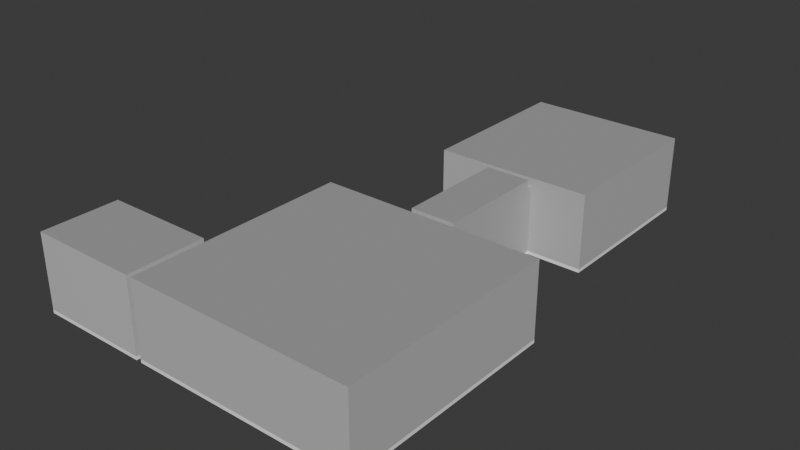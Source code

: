 # Source: Level1.blend  (saved by Blender 4.1.24; exported with 4.5.12 LTS)
import bpy
from mathutils import Matrix  # noqa: F401  (used for matrix-valued properties, if any)

bpy.ops.wm.read_factory_settings(use_empty=True)
scene = bpy.context.scene
scene.name = 'Scene'

# ---- collections
col_level_1 = bpy.data.collections.new('Level 1'); scene.collection.children.link(col_level_1)

# ---- materials (node trees are filled in below, after node groups)
mat_floor_1 = bpy.data.materials.new('Floor 1')
mat_floor_1.use_transparent_shadow = False
mat_floor_2 = bpy.data.materials.new('Floor 2')
mat_floor_2.use_transparent_shadow = False
mat_wall_1 = bpy.data.materials.new('Wall 1')
mat_wall_1.use_transparent_shadow = False
mat_wall_2 = bpy.data.materials.new('Wall 2')
mat_wall_2.use_transparent_shadow = False
mat_skirting_1 = bpy.data.materials.new('Skirting 1')
mat_skirting_1.use_transparent_shadow = False
mat_roof_1 = bpy.data.materials.new('Roof 1')
mat_roof_1.use_transparent_shadow = False
mat_floor_3 = bpy.data.materials.new('Floor 3')
mat_floor_3.use_transparent_shadow = False
mat_wood_dark = bpy.data.materials.new('Wood Dark')
mat_wood_dark.use_transparent_shadow = False
mat_wood_light = bpy.data.materials.new('Wood Light')
mat_wood_light.use_transparent_shadow = False
mat_ceramic = bpy.data.materials.new('Ceramic')
mat_ceramic.use_transparent_shadow = False
mat_metal_light = bpy.data.materials.new('Metal Light')
mat_metal_light.use_transparent_shadow = False

# ---- material node trees
mat_floor_1.use_nodes = True; mat_floor_1.node_tree.nodes.clear()
_N = mat_floor_1.node_tree.nodes; _L = mat_floor_1.node_tree.links
n0 = _N.new('ShaderNodeBsdfPrincipled'); n0.name = 'Principled BSDF'; n0.location = (10, 300)
n0.inputs[0].default_value = (0.4308, 0.2368, 0.1545, 1.0)
n1 = _N.new('ShaderNodeOutputMaterial'); n1.name = 'Material Output'; n1.location = (300, 300)
_L.new(n0.outputs[0], n1.inputs[0])
n1.is_active_output = True
mat_floor_2.use_nodes = True; mat_floor_2.node_tree.nodes.clear()
_N = mat_floor_2.node_tree.nodes; _L = mat_floor_2.node_tree.links
n0 = _N.new('ShaderNodeBsdfPrincipled'); n0.name = 'Principled BSDF'; n0.location = (10, 300)
n0.inputs[0].default_value = (0.4896, 0.2223, 0.3307, 1.0)
n1 = _N.new('ShaderNodeOutputMaterial'); n1.name = 'Material Output'; n1.location = (300, 300)
_L.new(n0.outputs[0], n1.inputs[0])
n1.is_active_output = True
mat_wall_1.use_nodes = True; mat_wall_1.node_tree.nodes.clear()
_N = mat_wall_1.node_tree.nodes; _L = mat_wall_1.node_tree.links
n0 = _N.new('ShaderNodeBsdfPrincipled'); n0.name = 'Principled BSDF'; n0.location = (10, 300)
n0.inputs[0].default_value = (0.5172, 0.5172, 0.5172, 1.0)
n1 = _N.new('ShaderNodeOutputMaterial'); n1.name = 'Material Output'; n1.location = (300, 300)
_L.new(n0.outputs[0], n1.inputs[0])
n1.is_active_output = True
mat_wall_2.use_nodes = True; mat_wall_2.node_tree.nodes.clear()
_N = mat_wall_2.node_tree.nodes; _L = mat_wall_2.node_tree.links
n0 = _N.new('ShaderNodeBsdfPrincipled'); n0.name = 'Principled BSDF'; n0.location = (10, 300)
n0.inputs[0].default_value = (0.5751, 0.5751, 0.5751, 1.0)
n0.inputs[2].default_value = 0.1705
n1 = _N.new('ShaderNodeOutputMaterial'); n1.name = 'Material Output'; n1.location = (300, 300)
_L.new(n0.outputs[0], n1.inputs[0])
n1.is_active_output = True
mat_skirting_1.use_nodes = True; mat_skirting_1.node_tree.nodes.clear()
_N = mat_skirting_1.node_tree.nodes; _L = mat_skirting_1.node_tree.links
n0 = _N.new('ShaderNodeBsdfPrincipled'); n0.name = 'Principled BSDF'; n0.location = (10, 300)
n0.inputs[0].default_value = (1.0, 1.0, 1.0, 1.0)
n1 = _N.new('ShaderNodeOutputMaterial'); n1.name = 'Material Output'; n1.location = (300, 300)
_L.new(n0.outputs[0], n1.inputs[0])
n1.is_active_output = True
mat_roof_1.use_nodes = True; mat_roof_1.node_tree.nodes.clear()
_N = mat_roof_1.node_tree.nodes; _L = mat_roof_1.node_tree.links
n0 = _N.new('ShaderNodeBsdfPrincipled'); n0.name = 'Principled BSDF'; n0.location = (10, 300)
n0.inputs[0].default_value = (0.3534, 0.3534, 0.3534, 1.0)
n0.inputs[2].default_value = 1.0
n1 = _N.new('ShaderNodeOutputMaterial'); n1.name = 'Material Output'; n1.location = (300, 300)
_L.new(n0.outputs[0], n1.inputs[0])
n1.is_active_output = True
mat_floor_3.use_nodes = True; mat_floor_3.node_tree.nodes.clear()
_N = mat_floor_3.node_tree.nodes; _L = mat_floor_3.node_tree.links
n0 = _N.new('ShaderNodeBsdfPrincipled'); n0.name = 'Principled BSDF'; n0.location = (10, 300)
n0.inputs[0].default_value = (0.06398, 0.05398, 0.05348, 1.0)
n1 = _N.new('ShaderNodeOutputMaterial'); n1.name = 'Material Output'; n1.location = (300, 300)
_L.new(n0.outputs[0], n1.inputs[0])
n1.is_active_output = True
mat_wood_dark.use_nodes = True; mat_wood_dark.node_tree.nodes.clear()
_N = mat_wood_dark.node_tree.nodes; _L = mat_wood_dark.node_tree.links
n0 = _N.new('ShaderNodeBsdfPrincipled'); n0.name = 'Principled BSDF'; n0.location = (10, 300)
n0.inputs[0].default_value = (0.09954, 0.04363, 0.02158, 1.0)
n1 = _N.new('ShaderNodeOutputMaterial'); n1.name = 'Material Output'; n1.location = (300, 300)
_L.new(n0.outputs[0], n1.inputs[0])
n1.is_active_output = True
mat_wood_light.use_nodes = True; mat_wood_light.node_tree.nodes.clear()
_N = mat_wood_light.node_tree.nodes; _L = mat_wood_light.node_tree.links
n0 = _N.new('ShaderNodeBsdfPrincipled'); n0.name = 'Principled BSDF'; n0.location = (10, 300)
n0.inputs[0].default_value = (0.5103, 0.3081, 0.141, 1.0)
n1 = _N.new('ShaderNodeOutputMaterial'); n1.name = 'Material Output'; n1.location = (300, 300)
_L.new(n0.outputs[0], n1.inputs[0])
n1.is_active_output = True
mat_ceramic.use_nodes = True; mat_ceramic.node_tree.nodes.clear()
_N = mat_ceramic.node_tree.nodes; _L = mat_ceramic.node_tree.links
n0 = _N.new('ShaderNodeBsdfPrincipled'); n0.name = 'Principled BSDF'; n0.location = (10, 300)
n0.inputs[0].default_value = (1.0, 1.0, 1.0, 1.0)
n1 = _N.new('ShaderNodeOutputMaterial'); n1.name = 'Material Output'; n1.location = (300, 300)
_L.new(n0.outputs[0], n1.inputs[0])
n1.is_active_output = True
mat_metal_light.use_nodes = True; mat_metal_light.node_tree.nodes.clear()
_N = mat_metal_light.node_tree.nodes; _L = mat_metal_light.node_tree.links
n0 = _N.new('ShaderNodeBsdfPrincipled'); n0.name = 'Principled BSDF'; n0.location = (10, 300)
n0.inputs[0].default_value = (0.4988, 0.6226, 0.8, 1.0)
n1 = _N.new('ShaderNodeOutputMaterial'); n1.name = 'Material Output'; n1.location = (300, 300)
_L.new(n0.outputs[0], n1.inputs[0])
n1.is_active_output = True

# ---- world
world_world = bpy.data.worlds.new('World'); scene.world = world_world
world_world.use_nodes = True; world_world.node_tree.nodes.clear()
_N = world_world.node_tree.nodes; _L = world_world.node_tree.links
n0 = _N.new('ShaderNodeOutputWorld'); n0.name = 'World Output'; n0.location = (300, 300)
n1 = _N.new('ShaderNodeBackground'); n1.name = 'Background'; n1.location = (10, 300)
n1.inputs[0].default_value = (0.05088, 0.05088, 0.05088, 1.0)
_L.new(n1.outputs[0], n0.inputs[0])
n0.is_active_output = True
world_world.color = (0.05088, 0.05088, 0.05088)
world_world.use_sun_shadow = False
world_world.sun_shadow_jitter_overblur = 0.0

# ---- meshes
me_plane = bpy.data.meshes.new('Plane')
me_plane.from_pydata([(-10.0, -10.0, 0.0), (10.0, -10.0, 0.0), (-10.0, 10.0, 0.0), (10.0, 10.0, 0.0), (-10.0, 10.0, 7.0), (-10.0, -10.0, 7.0), (10.0, -10.0, 7.0), (10.0, 10.0, 7.0), (10.0, 10.0, 6.25), (10.0, -10.0, 6.25), (-10.0, -10.0, 6.25), (-10.0, 10.0, 6.25), (2.0, 10.5, 0.0), (-2.0, 10.5, 0.0), (-2.0, 10.5, 6.25), (2.0, 10.5, 6.25), (-10.5, -5.0, 0.0), (-10.5, -9.0, 0.0), (-10.0, -9.0, 0.0), (-10.0, -5.0, 0.0), (10.0, -5.0, 0.0), (10.0, -9.0, 0.0), (-10.0, -9.0, 7.0), (-10.0, -5.0, 7.0), (10.0, -5.0, 7.0), (10.0, -9.0, 7.0), (-10.0, -5.0, 6.25), (-10.0, -9.0, 6.25), (10.0, -9.0, 6.25), (10.0, -5.0, 6.25), (-10.5, -9.0, 6.25), (-10.5, -5.0, 6.25), (2.0, 10.0, 6.25), (-2.0, 10.0, 6.25), (-2.0, -10.0, 6.25), (2.0, -10.0, 6.25), (-2.0, 10.0, 7.0), (2.0, 10.0, 7.0), (2.0, -10.0, 7.0), (-2.0, -10.0, 7.0), (-2.0, 10.0, 0.0), (2.0, 10.0, 0.0), (2.0, -10.0, 0.0), (-2.0, -10.0, 0.0), (2.0, -5.0, 0.0), (-2.0, -5.0, 0.0), (-2.0, -9.0, 0.0), (2.0, -9.0, 0.0), (2.0, 20.5, 0.0), (2.0, 20.5, 6.25), (-2.0, 20.5, 6.25), (-20.5, -5.0, 0.0), (-20.5, -5.0, 6.25), (-2.0, 20.5, 0.0), (-20.5, -9.0, 6.25), (-20.5, -9.0, 0.0), (-20.5, -10.0, 6.25), (-20.5, -10.0, 0.0), (-10.5, -10.0, 6.25), (-10.5, -10.0, 0.0), (-10.5, -5.0, 7.0), (-10.5, -9.0, 7.0), (-20.5, -5.0, 7.0), (-20.5, -9.0, 7.0), (-10.5, -10.0, 7.0), (-20.5, -10.0, 7.0), (-20.5, -3.0, 0.0), (-20.5, -3.0, 6.25), (-10.5, -3.0, 0.0), (-10.5, -3.0, 6.25), (-20.5, -3.0, 7.0), (-10.5, -3.0, 7.0), (2.0, 10.5, 7.0), (-2.0, 10.5, 7.0), (2.0, 20.5, 7.0), (-2.0, 20.5, 7.0), (2.0, 21.0, 6.25), (-2.0, 21.0, 6.25), (-2.0, 21.0, 0.0), (2.0, 21.0, 0.0), (2.0, 36.0, 6.25), (-2.0, 36.0, 6.25), (-2.0, 36.0, 0.0), (2.0, 36.0, 0.0), (-7.0, 21.0, 6.25), (-7.0, 21.0, 0.0), (7.0, 21.0, 0.0), (7.0, 21.0, 6.25), (-7.0, 36.0, 6.25), (-7.0, 36.0, 0.0), (7.0, 36.0, 0.0), (7.0, 36.0, 6.25), (2.0, 21.0, 7.0), (-2.0, 21.0, 7.0), (2.0, 36.0, 7.0), (-2.0, 36.0, 7.0), (7.0, 21.0, 7.0), (7.0, 36.0, 7.0), (-7.0, 36.0, 7.0), (-7.0, 21.0, 7.0), (-2.0, -9.0, 7.0), (-2.0, -5.0, 7.0), (2.0, -9.0, 7.0), (2.0, -5.0, 7.0), (2.0, 10.5, 0.3125), (-20.5, -5.0, 0.3125), (-10.5, -5.0, 0.3125), (10.0, -10.0, 0.3125), (-10.0, 10.0, 0.3125), (10.0, 10.0, 0.3125), (-10.0, -10.0, 0.3125), (-20.5, -9.0, 0.3125), (-2.0, 20.5, 0.3125), (-2.0, 10.5, 0.3125), (-10.5, -9.0, 0.3125), (2.0, 20.5, 0.3125), (10.0, -5.0, 0.3125), (10.0, -9.0, 0.3125), (-10.0, -9.0, 0.3125), (-10.0, -5.0, 0.3125), (2.0, -10.0, 0.3125), (-2.0, -10.0, 0.3125), (-2.0, 10.0, 0.3125), (2.0, 10.0, 0.3125), (-20.5, -10.0, 0.3125), (-10.5, -10.0, 0.3125), (-20.5, -3.0, 0.3125), (-10.5, -3.0, 0.3125), (-2.0, 21.0, 0.3125), (2.0, 21.0, 0.3125), (-2.0, 36.0, 0.3125), (2.0, 36.0, 0.3125), (-7.0, 21.0, 0.3125), (7.0, 21.0, 0.3125), (-7.0, 36.0, 0.3125), (7.0, 36.0, 0.3125)], [], [(116, 29, 8, 109), (9, 6, 25, 28), (11, 4, 23, 26), (110, 10, 34, 121), (19, 45, 40, 2), (10, 5, 39, 34), (109, 8, 32, 123), (42, 1, 21, 47), (107, 9, 28, 117), (27, 22, 5, 10), (118, 27, 10, 110), (29, 24, 7, 8), (20, 44, 47, 21), (108, 11, 26, 119), (116, 20, 21, 117), (26, 27, 30, 31), (22, 27, 26, 23), (24, 29, 28, 25), (104, 15, 49, 115), (0, 43, 46, 18), (45, 19, 18, 46), (44, 20, 3, 41), (8, 7, 37, 32), (120, 35, 9, 107), (35, 38, 6, 9), (33, 36, 4, 11), (120, 42, 43, 121), (45, 46, 47, 44), (122, 40, 13, 113), (42, 47, 46, 43), (44, 41, 40, 45), (36, 33, 32, 37), (38, 35, 34, 39), (122, 33, 11, 108), (31, 30, 61, 60), (119, 26, 31, 106), (40, 41, 12, 13), (118, 18, 17, 114), (32, 33, 14, 15), (123, 32, 15, 104), (18, 19, 16, 17), (111, 55, 51, 105), (49, 50, 77, 76), (13, 12, 48, 53), (60, 62, 70, 71), (15, 14, 73, 72), (113, 13, 53, 112), (17, 16, 51, 55), (111, 54, 56, 124), (125, 59, 57, 124), (30, 58, 64, 61), (114, 17, 59, 125), (17, 55, 57, 59), (60, 61, 63, 62), (63, 61, 64, 65), (56, 54, 63, 65), (106, 31, 69, 127), (54, 52, 62, 63), (58, 56, 65, 64), (127, 69, 67, 126), (67, 69, 71, 70), (105, 51, 66, 126), (31, 60, 71, 69), (62, 52, 67, 70), (51, 16, 68, 66), (72, 73, 75, 74), (14, 50, 75, 73), (49, 15, 72, 74), (50, 49, 74, 75), (129, 76, 87, 133), (115, 49, 76, 129), (53, 48, 79, 78), (112, 53, 78, 128), (130, 82, 83, 131), (78, 82, 89, 85), (78, 79, 83, 82), (88, 81, 95, 98), (133, 87, 91, 135), (132, 85, 89, 134), (84, 88, 98, 99), (128, 78, 85, 132), (77, 84, 99, 93), (83, 79, 86, 90), (131, 83, 90, 135), (130, 81, 88, 134), (92, 93, 95, 94), (92, 94, 97, 96), (95, 93, 99, 98), (81, 80, 94, 95), (80, 91, 97, 94), (87, 76, 92, 96), (76, 77, 93, 92), (91, 87, 96, 97), (22, 23, 101, 100), (100, 101, 103, 102), (25, 102, 103, 24), (24, 103, 37, 7), (37, 103, 101, 36), (23, 4, 36, 101), (22, 100, 39, 5), (39, 100, 102, 38), (25, 6, 38, 102), (82, 130, 134, 89), (80, 131, 135, 91), (77, 128, 132, 84), (84, 132, 134, 88), (86, 133, 135, 90), (81, 130, 131, 80), (50, 112, 128, 77), (48, 115, 129, 79), (79, 129, 133, 86), (52, 105, 126, 67), (68, 127, 126, 66), (16, 106, 127, 68), (30, 114, 125, 58), (58, 125, 124, 56), (55, 111, 124, 57), (14, 113, 112, 50), (54, 111, 105, 52), (41, 123, 104, 12), (27, 118, 114, 30), (19, 119, 106, 16), (40, 122, 108, 2), (33, 122, 113, 14), (35, 120, 121, 34), (42, 120, 107, 1), (12, 104, 115, 48), (29, 116, 117, 28), (2, 108, 119, 19), (18, 118, 110, 0), (1, 107, 117, 21), (3, 109, 123, 41), (0, 110, 121, 43), (20, 116, 109, 3)])
me_plane.polygons.foreach_set('material_index', [2, 2, 2, 2, 0, 2, 2, 0, 2, 2, 2, 2, 0, 2, 4, 2, 2, 2, 2, 0, 0, 0, 2, 2, 2, 2, 4, 0, 4, 0, 0, 2, 2, 2, 3, 2, 0, 4, 2, 2, 0, 4, 2, 0, 5, 2, 4, 6, 3, 4, 3, 4, 6, 5, 5, 3, 3, 3, 3, 3, 3, 4, 3, 3, 6, 5, 2, 2, 2, 2, 2, 0, 4, 4, 1, 1, 2, 2, 4, 2, 4, 2, 1, 4, 2, 5, 5, 5, 2, 2, 2, 2, 2, 5, 5, 5, 5, 5, 5, 5, 5, 5, 4, 2, 2, 2, 4, 2, 2, 4, 4, 3, 4, 4, 3, 3, 4, 2, 3, 4, 2, 4, 4, 2, 2, 4, 4, 2, 4, 4, 4, 4, 4, 4])
_uv = me_plane.uv_layers.new(name='UVMap')
_uv.uv.foreach_set('vector', [0.7944, 0.5426, 0.7171, 0.5426, 0.7171, 0.3101, 0.7944, 0.3101, 0.7171, 0.6202, 0.6899, 0.6202, 0.6899, 0.6047, 0.7171, 0.6047, 0.5, 0.8527, 0.4729, 0.8527, 0.4729, 0.6202, 0.5, 0.6202, 0.6859, 0.8527, 0.6085, 0.8527, 0.6085, 0.7287, 0.6859, 0.7287, 0.1628, 0.07752, 0.2868, 0.07752, 0.2868, 0.3101, 0.1628, 0.3101, 0.6085, 0.8527, 0.5814, 0.8527, 0.5814, 0.7287, 0.6085, 0.7287, 0.8874, 0.3101, 0.8101, 0.3101, 0.8101, 0.186, 0.8874, 0.186, 0.3488, 0.0, 0.4729, 0.0, 0.4729, 0.0155, 0.3488, 0.0155, 0.7944, 0.6202, 0.7171, 0.6202, 0.7171, 0.6047, 0.7944, 0.6047, 0.5, 0.5581, 0.4729, 0.5581, 0.4729, 0.5426, 0.5, 0.5426, 0.5773, 0.5581, 0.5, 0.5581, 0.5, 0.5426, 0.5773, 0.5426, 0.7171, 0.5426, 0.6899, 0.5426, 0.6899, 0.3101, 0.7171, 0.3101, 0.4729, 0.07752, 0.3488, 0.07752, 0.3488, 0.0155, 0.4729, 0.0155, 0.5773, 0.8527, 0.5, 0.8527, 0.5, 0.6202, 0.5773, 0.6202, 0.7944, 0.5426, 0.7984, 0.5426, 0.7984, 0.6047, 0.7944, 0.6047, 0.4341, 0.8992, 0.4341, 0.8372, 0.4419, 0.8372, 0.4419, 0.8992, 0.4729, 0.5581, 0.5, 0.5581, 0.5, 0.6202, 0.4729, 0.6202, 0.6899, 0.5426, 0.7171, 0.5426, 0.7171, 0.6047, 0.6899, 0.6047, 0.213, 0.876, 0.1357, 0.876, 0.1357, 0.7209, 0.213, 0.7209, 0.1628, 0.0, 0.2868, 0.0, 0.2868, 0.0155, 0.1628, 0.0155, 0.2868, 0.07752, 0.1628, 0.07752, 0.1628, 0.0155, 0.2868, 0.0155, 0.3488, 0.07752, 0.4729, 0.07752, 0.4729, 0.3101, 0.3488, 0.3101, 0.8101, 0.3101, 0.7829, 0.3101, 0.7829, 0.186, 0.8101, 0.186, 0.6859, 0.6667, 0.6085, 0.6667, 0.6085, 0.5426, 0.6859, 0.5426, 0.6085, 0.6667, 0.5814, 0.6667, 0.5814, 0.5426, 0.6085, 0.5426, 0.8101, 0.124, 0.7829, 0.124, 0.7829, -1.482e-08, 0.8101, -1.277e-08, 0.6859, 0.6667, 0.6899, 0.6667, 0.6899, 0.7287, 0.6859, 0.7287, 0.2868, 0.07752, 0.2868, 0.0155, 0.3488, 0.0155, 0.3488, 0.07752, 0.3215, 0.7132, 0.3256, 0.7132, 0.3256, 0.7209, 0.3215, 0.7209, 0.3488, 0.0, 0.3488, 0.0155, 0.2868, 0.0155, 0.2868, 0.0, 0.3488, 0.07752, 0.3488, 0.3101, 0.2868, 0.3101, 0.2868, 0.07752, 0.7829, 0.124, 0.8101, 0.124, 0.8101, 0.186, 0.7829, 0.186, 0.5814, 0.6667, 0.6085, 0.6667, 0.6085, 0.7287, 0.5814, 0.7287, 0.8874, 0.124, 0.8101, 0.124, 0.8101, -1.277e-08, 0.8874, -6.931e-09, 0.6085, 0.8837, 0.6085, 0.9457, 0.5814, 0.9457, 0.5814, 0.8837, 0.4612, 0.7905, 0.4612, 0.7132, 0.469, 0.7132, 0.469, 0.7905, 0.2868, 0.3101, 0.3488, 0.3101, 0.3488, 0.3178, 0.2868, 0.3178, 0.469, 0.8719, 0.469, 0.876, 0.4612, 0.876, 0.4612, 0.8719, 0.4419, 0.8992, 0.4419, 0.8372, 0.4496, 0.8372, 0.4496, 0.8992, 0.213, 0.8837, 0.1357, 0.8837, 0.1357, 0.876, 0.213, 0.876, 0.1628, 0.0155, 0.1628, 0.07752, 0.155, 0.07752, 0.155, 0.0155, 0.5773, 0.8682, 0.5814, 0.8682, 0.5814, 0.9302, 0.5773, 0.9302, 0.4496, 0.8992, 0.4496, 0.8372, 0.4574, 0.8372, 0.4574, 0.8992, 0.2868, 0.3178, 0.3488, 0.3178, 0.3488, 0.4729, 0.2868, 0.4729, 0.876, 0.9147, 0.876, 0.7597, 0.907, 0.7597, 0.907, 0.9147, 0.4612, 0.7132, 0.4612, 0.7752, 0.4341, 0.7752, 0.4341, 0.7132, 0.3215, 0.7209, 0.3256, 0.7209, 0.3256, 0.876, 0.3215, 0.876, 0.155, 0.0155, 0.155, 0.07752, 0.0, 0.07752, 0.0, 0.0155, 0.5773, 0.8682, 0.5, 0.8682, 0.5, 0.8527, 0.5773, 0.8527, 0.43, 0.7132, 0.4341, 0.7132, 0.4341, 0.8682, 0.43, 0.8682, 0.6085, 0.9457, 0.6085, 0.9612, 0.5814, 0.9612, 0.5814, 0.9457, 0.6859, 0.9457, 0.6899, 0.9457, 0.6899, 0.9612, 0.6859, 0.9612, 0.155, 0.0155, 0.0, 0.0155, 0.0, 0.0, 0.155, 0.0, 0.876, 0.9147, 0.814, 0.9147, 0.814, 0.7597, 0.876, 0.7597, 0.814, 0.7597, 0.814, 0.9147, 0.7984, 0.9147, 0.7984, 0.7597, 0.5, 0.8527, 0.5, 0.8682, 0.4729, 0.8682, 0.4729, 0.8527, 0.6859, 0.8837, 0.6085, 0.8837, 0.6085, 0.8527, 0.6859, 0.8527, 0.5, 0.8682, 0.5, 0.9302, 0.4729, 0.9302, 0.4729, 0.8682, 0.3527, 0.7132, 0.3527, 0.8682, 0.3256, 0.8682, 0.3256, 0.7132, 0.9959, 0.155, 0.9186, 0.155, 0.9186, -1.936e-08, 0.9959, -1.352e-08, 0.9186, -1.936e-08, 0.9186, 0.155, 0.8915, 0.155, 0.8915, -2.141e-08, 0.5773, 0.9302, 0.5814, 0.9302, 0.5814, 0.9612, 0.5773, 0.9612, 0.6085, 0.8837, 0.5814, 0.8837, 0.5814, 0.8527, 0.6085, 0.8527, 0.4729, 0.9302, 0.5, 0.9302, 0.5, 0.9612, 0.4729, 0.9612, 0.0, 0.07752, 0.155, 0.07752, 0.155, 0.1085, 0.0, 0.1085, 0.8915, 0.155, 0.9535, 0.155, 0.9535, 0.3101, 0.8915, 0.3101, 0.2442, 0.7209, 0.2442, 0.876, 0.2171, 0.876, 0.2171, 0.7209, 0.1357, 0.7209, 0.1357, 0.876, 0.1085, 0.876, 0.1085, 0.7209, 0.4612, 0.7752, 0.4612, 0.8372, 0.4341, 0.8372, 0.4341, 0.7752, 0.9029, 0.6202, 0.8256, 0.6202, 0.8256, 0.5426, 0.9029, 0.5426, 0.213, 0.7209, 0.1357, 0.7209, 0.1357, 0.7132, 0.213, 0.7132, 0.2868, 0.4729, 0.3488, 0.4729, 0.3488, 0.4806, 0.2868, 0.4806, 0.3215, 0.876, 0.3256, 0.876, 0.3256, 0.8837, 0.3215, 0.8837, 0.1045, 0.7907, 0.1085, 0.7907, 0.1085, 0.8527, 0.1045, 0.8527, 0.2868, 0.4806, 0.2868, 0.7132, 0.2093, 0.7132, 0.2093, 0.4806, 0.2868, 0.4806, 0.3488, 0.4806, 0.3488, 0.7132, 0.2868, 0.7132, 0.02713, 0.7132, 0.02713, 0.7907, 6.839e-09, 0.7907, 1.269e-08, 0.7132, 0.7944, 0.8527, 0.7171, 0.8527, 0.7171, 0.6202, 0.7944, 0.6202, 0.9029, 0.3101, 0.907, 0.3101, 0.907, 0.5426, 0.9029, 0.5426, 0.8256, 0.3101, 0.8256, 0.5426, 0.7984, 0.5426, 0.7984, 0.3101, 0.9029, 0.6822, 0.907, 0.6822, 0.907, 0.7597, 0.9029, 0.7597, 0.8256, 0.6822, 0.8256, 0.7597, 0.7984, 0.7597, 0.7984, 0.6822, 0.3488, 0.7132, 0.3488, 0.4806, 0.4264, 0.4806, 0.4264, 0.7132, 0.1045, 0.8527, 0.1085, 0.8527, 0.1085, 0.9302, 0.1045, 0.9302, 0.1045, 0.7907, 0.02713, 0.7907, 0.02713, 0.7132, 0.1045, 0.7132, 0.5504, 0.3101, 0.6124, 0.3101, 0.6124, 0.5426, 0.5504, 0.5426, 0.5504, 0.3101, 0.5504, 0.5426, 0.4729, 0.5426, 0.4729, 0.3101, 0.6124, 0.5426, 0.6124, 0.3101, 0.6899, 0.3101, 0.6899, 0.5426, 0.02713, 0.7907, 0.02713, 0.8527, 2.157e-09, 0.8527, 6.839e-09, 0.7907, 0.02713, 0.8527, 0.02713, 0.9302, -3.695e-09, 0.9302, 2.157e-09, 0.8527, 0.8256, 0.5426, 0.8256, 0.6202, 0.7984, 0.6202, 0.7984, 0.5426, 0.8256, 0.6202, 0.8256, 0.6822, 0.7984, 0.6822, 0.7984, 0.6202, 0.7171, 0.6202, 0.7171, 0.8527, 0.6899, 0.8527, 0.6899, 0.6202, 0.7829, 0.0155, 0.7829, 0.07752, 0.6589, 0.07752, 0.6589, 0.0155, 0.6589, 0.0155, 0.6589, 0.07752, 0.5969, 0.07752, 0.5969, 0.0155, 0.4729, 0.0155, 0.5969, 0.0155, 0.5969, 0.07752, 0.4729, 0.07752, 0.4729, 0.07752, 0.5969, 0.07752, 0.5969, 0.3101, 0.4729, 0.3101, 0.5969, 0.3101, 0.5969, 0.07752, 0.6589, 0.07752, 0.6589, 0.3101, 0.7829, 0.07752, 0.7829, 0.3101, 0.6589, 0.3101, 0.6589, 0.07752, 0.7829, 0.0155, 0.6589, 0.0155, 0.6589, 1.325e-08, 0.7829, 2.409e-08, 0.6589, 1.325e-08, 0.6589, 0.0155, 0.5969, 0.0155, 0.5969, 7.826e-09, 0.4729, 0.0155, 0.4729, -3.017e-09, 0.5969, 7.826e-09, 0.5969, 0.0155, 0.1085, 0.7907, 0.1045, 0.7907, 0.1045, 0.7132, 0.1085, 0.7132, 0.02713, 0.8527, 0.1045, 0.8527, 0.1045, 0.9302, 0.02713, 0.9302, 0.8256, 0.6822, 0.9029, 0.6822, 0.9029, 0.7597, 0.8256, 0.7597, 0.8256, 0.3101, 0.9029, 0.3101, 0.9029, 0.5426, 0.8256, 0.5426, 0.7984, 0.8527, 0.7944, 0.8527, 0.7944, 0.6202, 0.7984, 0.6202, 0.02713, 0.7907, 0.1045, 0.7907, 0.1045, 0.8527, 0.02713, 0.8527, 0.2442, 0.876, 0.3215, 0.876, 0.3215, 0.8837, 0.2442, 0.8837, 0.2171, 0.7209, 0.213, 0.7209, 0.213, 0.7132, 0.2171, 0.7132, 0.907, 0.6202, 0.9029, 0.6202, 0.9029, 0.5426, 0.907, 0.5426, 0.5, 0.9302, 0.5773, 0.9302, 0.5773, 0.9612, 0.5, 0.9612, 1.0, 0.155, 0.9959, 0.155, 0.9959, -1.352e-08, 1.0, -1.322e-08, 0.6899, 0.8837, 0.6859, 0.8837, 0.6859, 0.8527, 0.6899, 0.8527, 0.6085, 0.9457, 0.6859, 0.9457, 0.6859, 0.9612, 0.6085, 0.9612, 0.3527, 0.7132, 0.43, 0.7132, 0.43, 0.8682, 0.3527, 0.8682, 0.5814, 0.8682, 0.5773, 0.8682, 0.5773, 0.8527, 0.5814, 0.8527, 0.2442, 0.7209, 0.3215, 0.7209, 0.3215, 0.876, 0.2442, 0.876, 0.5, 0.8682, 0.5773, 0.8682, 0.5773, 0.9302, 0.5, 0.9302, 0.2171, 0.8837, 0.213, 0.8837, 0.213, 0.876, 0.2171, 0.876, 0.469, 0.7946, 0.469, 0.8719, 0.4612, 0.8719, 0.4612, 0.7946, 0.4612, 0.7946, 0.4612, 0.7905, 0.469, 0.7905, 0.469, 0.7946, 0.8915, 0.124, 0.8874, 0.124, 0.8874, -6.931e-09, 0.8915, -6.624e-09, 0.2442, 0.7132, 0.3215, 0.7132, 0.3215, 0.7209, 0.2442, 0.7209, 0.6085, 0.6667, 0.6859, 0.6667, 0.6859, 0.7287, 0.6085, 0.7287, 0.6899, 0.6667, 0.6859, 0.6667, 0.6859, 0.5426, 0.6899, 0.5426, 0.2171, 0.876, 0.213, 0.876, 0.213, 0.7209, 0.2171, 0.7209, 0.7171, 0.5426, 0.7944, 0.5426, 0.7944, 0.6047, 0.7171, 0.6047, 0.5814, 0.8527, 0.5773, 0.8527, 0.5773, 0.6202, 0.5814, 0.6202, 0.5814, 0.5581, 0.5773, 0.5581, 0.5773, 0.5426, 0.5814, 0.5426, 0.7984, 0.6202, 0.7944, 0.6202, 0.7944, 0.6047, 0.7984, 0.6047, 0.8915, 0.3101, 0.8874, 0.3101, 0.8874, 0.186, 0.8915, 0.186, 0.6899, 0.8527, 0.6859, 0.8527, 0.6859, 0.7287, 0.6899, 0.7287, 0.7984, 0.5426, 0.7944, 0.5426, 0.7944, 0.3101, 0.7984, 0.3101])
me_plane.materials.append(mat_floor_1)
me_plane.materials.append(mat_floor_2)
me_plane.materials.append(mat_wall_1)
me_plane.materials.append(mat_wall_2)
me_plane.materials.append(mat_skirting_1)
me_plane.materials.append(mat_roof_1)
me_plane.materials.append(mat_floor_3)
me_plane.update()
me_cube_001 = bpy.data.meshes.new('Cube.001')
me_cube_001.from_pydata([(-3.0, -1.0, 2.0), (-3.0, 1.0, 2.0), (6.0, -1.0, 2.0), (6.0, 1.0, 2.0), (-5.0, 1.0, -1.0), (-5.0, -1.0, -1.0), (-5.0, -1.0, 2.0), (-5.0, 1.0, 2.0), (-3.0, 5.0, 2.0), (-5.0, 5.0, 2.0), (-5.0, 5.0, -1.0), (-3.0, -1.0, 1.25), (-3.0, 1.0, 1.25), (6.0, 1.0, 1.25), (6.0, -1.0, 1.25), (-5.0, -1.0, 1.25), (-5.0, 1.0, 1.25), (-3.0, 5.0, 1.25), (-5.0, 5.0, 1.25), (-4.7, 1.0, 2.0), (-4.7, -1.0, 2.0), (-4.7, -1.0, -1.0), (-4.7, 5.0, 2.0), (-4.7, 5.0, -1.0), (-4.7, 5.0, 1.25), (-4.7, -1.0, 1.25), (-3.0, -0.7, -1.0), (-4.7, -0.7, -1.0), (6.0, -0.7, 1.25), (6.0, -0.7, -1.0), (-3.0, -0.7, 1.25), (-4.7, -0.7, 1.25), (-3.0, -0.7052, 2.0), (6.0, -0.7052, 2.0), (-5.0, -0.7052, -1.0), (-5.0, -0.7052, 2.0), (-5.0, -0.7052, 1.25), (-4.7, -0.7052, 2.0), (-5.0, 4.715, -1.0), (-5.0, 4.715, 2.0), (-3.0, 4.715, 2.0), (-3.0, 4.715, 1.25), (-5.0, 4.715, 1.25), (-4.7, 4.715, 2.0), (-4.282, -0.2818, 1.25), (-4.282, -0.2818, -1.0), (6.0, -0.2818, -1.0), (6.0, -0.2818, 1.25), (-4.282, 4.715, -1.0), (-4.282, 4.715, 1.25), (-4.282, -1.0, 2.0), (-4.282, 1.0, 2.0), (-4.282, 5.0, 2.0), (-4.282, 5.0, 1.25), (-4.282, -1.0, 1.25), (-4.282, -0.7, -1.0), (-4.282, -0.7, 1.25), (-4.282, -0.7052, 2.0), (-4.282, 4.715, 2.0), (-4.7, 4.715, 1.25), (-4.7, 4.715, -1.0)], [], [(37, 19, 7, 35), (12, 1, 3, 13), (54, 50, 20, 25), (14, 2, 0, 11), (39, 43, 22, 9), (33, 32, 0, 2), (36, 35, 7, 16), (52, 53, 24, 22), (25, 20, 6, 15), (24, 23, 10, 18), (42, 39, 9, 18), (58, 40, 8, 52), (40, 41, 17, 8), (38, 42, 18, 10), (22, 24, 18, 9), (21, 25, 15, 5), (34, 36, 16, 4), (54, 25, 31, 56), (41, 12, 44, 49), (57, 51, 19, 37), (55, 56, 31, 27), (29, 28, 30, 26), (25, 21, 27, 31), (14, 11, 30, 28), (50, 57, 37, 20), (5, 15, 36, 34), (15, 6, 35, 36), (3, 1, 32, 33), (20, 37, 35, 6), (4, 16, 42, 38), (1, 12, 41, 40), (51, 1, 40, 58), (16, 7, 39, 42), (7, 19, 43, 39), (45, 44, 47, 46), (44, 45, 48, 49), (12, 13, 47, 44), (19, 51, 58, 43), (0, 32, 57, 50), (26, 30, 56, 55), (32, 1, 51, 57), (11, 54, 56, 30), (43, 58, 52, 22), (8, 17, 53, 52), (11, 0, 50, 54), (17, 41, 49, 53), (24, 53, 49, 59), (60, 23, 24, 59), (48, 60, 59, 49)])
me_cube_001.polygons.foreach_set('material_index', [1, 1, 1, 1, 1, 1, 1, 1, 1, 0, 1, 1, 1, 0, 1, 0, 0, 0, 1, 1, 0, 0, 0, 0, 1, 0, 1, 1, 1, 0, 1, 1, 1, 1, 0, 0, 1, 1, 1, 0, 1, 0, 1, 1, 1, 1, 1, 0, 0])
_uv = me_cube_001.uv_layers.new(name='UVMap')
_uv.uv.foreach_set('vector', [0.01529, 0.5549, 0.1037, 0.5549, 0.1037, 0.5705, 0.01529, 0.5705, 0.8963, 1.0, 0.8574, 1.0, 0.8574, 0.5332, 0.8963, 0.5332, 0.7018, 0.5332, 0.7407, 0.5332, 0.7407, 0.5549, 0.7018, 0.5549, 0.7018, -3.524e-09, 0.7407, -6.46e-09, 0.7407, 0.4668, 0.7018, 0.4668, 0.2964, 0.5705, 0.2964, 0.5549, 0.3112, 0.5549, 0.3112, 0.5705, 0.01529, 1.154e-09, 0.01529, 0.4668, 1.422e-08, 0.4668, 4.946e-08, 3.734e-15, 0.3501, 0.8508, 0.3112, 0.8508, 0.3112, 0.7624, 0.3501, 0.7624, 0.03725, 0.5705, 0.03725, 0.6094, 0.01556, 0.6094, 0.01556, 0.5705, 0.7018, 0.5549, 0.7407, 0.5549, 0.7407, 0.5705, 0.7018, 0.5705, 0.01556, 0.6094, 0.01556, 0.7261, 1.402e-08, 0.7261, 3.814e-09, 0.6094, 0.3501, 0.5697, 0.3112, 0.5697, 0.3112, 0.5549, 0.3501, 0.5549, 0.2964, 0.5332, 0.2964, 0.4668, 0.3112, 0.4668, 0.3112, 0.5332, 0.1037, 0.7632, 0.1426, 0.7632, 0.1426, 0.7779, 0.1037, 0.7779, 0.4668, 0.5697, 0.3501, 0.5697, 0.3501, 0.5549, 0.4668, 0.5549, 0.01556, 0.5705, 0.01556, 0.6094, 3.814e-09, 0.6094, 4.137e-10, 0.5705, 0.5851, 0.5549, 0.7018, 0.5549, 0.7018, 0.5705, 0.5851, 0.5705, 0.4668, 0.8508, 0.3501, 0.8508, 0.3501, 0.7624, 0.4668, 0.7624, 0.9741, 0.02169, 0.9741, -6.497e-10, 0.9896, 5.249e-10, 0.9896, 0.02169, 0.5703, 0.08817, 0.3777, 0.08817, 0.3112, 0.02169, 0.5703, 0.02169, 0.01529, 0.5332, 0.1037, 0.5332, 0.1037, 0.5549, 0.01529, 0.5549, 0.8574, 0.02169, 0.7407, 0.02169, 0.7407, 6.46e-09, 0.8574, 1.527e-08, 0.8574, 0.5549, 0.7407, 0.5549, 0.7407, 0.08817, 0.8574, 0.08817, 0.1799, 0.5705, 0.1799, 0.6872, 0.1643, 0.6872, 0.1643, 0.5705, 0.9741, 0.5549, 0.9741, 0.08817, 0.9896, 0.08817, 0.9896, 0.5549, 9.202e-09, 0.5332, 0.01529, 0.5332, 0.01529, 0.5549, 7.564e-09, 0.5549, 0.4668, 0.8661, 0.3501, 0.8661, 0.3501, 0.8508, 0.4668, 0.8508, 0.3501, 0.8661, 0.3112, 0.8661, 0.3112, 0.8508, 0.3501, 0.8508, 0.1037, 7.831e-09, 0.1037, 0.4668, 0.01529, 0.4668, 0.01529, 1.154e-09, 7.564e-09, 0.5549, 0.01529, 0.5549, 0.01529, 0.5705, 6.389e-09, 0.5705, 0.4668, 0.7624, 0.3501, 0.7624, 0.3501, 0.5697, 0.4668, 0.5697, 0.1037, 0.5705, 0.1426, 0.5705, 0.1426, 0.7632, 0.1037, 0.7632, 0.1037, 0.5332, 0.1037, 0.4668, 0.2964, 0.4668, 0.2964, 0.5332, 0.3501, 0.7624, 0.3112, 0.7624, 0.3112, 0.5697, 0.3501, 0.5697, 0.1037, 0.5705, 0.1037, 0.5549, 0.2964, 0.5549, 0.2964, 0.5705, 0.9741, 0.5332, 0.8574, 0.5332, 0.8574, -9.46e-09, 0.9741, -6.497e-10, 0.4668, 0.5549, 0.5835, 0.5549, 0.5835, 0.8141, 0.4668, 0.8141, 0.3777, 0.08817, 0.3777, 0.5549, 0.3112, 0.5549, 0.3112, 0.02169, 0.1037, 0.5549, 0.1037, 0.5332, 0.2964, 0.5332, 0.2964, 0.5549, 1.422e-08, 0.4668, 0.01529, 0.4668, 0.01529, 0.5332, 9.202e-09, 0.5332, 0.8574, 0.08817, 0.7407, 0.08817, 0.7407, 0.02169, 0.8574, 0.02169, 0.01529, 0.4668, 0.1037, 0.4668, 0.1037, 0.5332, 0.01529, 0.5332, 0.9741, 0.08817, 0.9741, 0.02169, 0.9896, 0.02169, 0.9896, 0.08817, 0.2964, 0.5549, 0.2964, 0.5332, 0.3112, 0.5332, 0.3112, 0.5549, 0.1037, 0.5705, 0.1037, 0.6094, 0.03725, 0.6094, 0.03725, 0.5705, 0.7018, 0.4668, 0.7407, 0.4668, 0.7407, 0.5332, 0.7018, 0.5332, 0.5851, 0.08817, 0.5703, 0.08817, 0.5703, 0.02169, 0.5851, 0.02169, 0.5851, -3.002e-08, 0.5851, 0.02169, 0.5703, 0.02169, 0.5703, -3.113e-08, 0.1947, 0.6872, 0.1799, 0.6872, 0.1799, 0.5705, 0.1947, 0.5705, 0.1643, 0.6872, 0.1426, 0.6872, 0.1426, 0.5705, 0.1643, 0.5705])
me_cube_001.materials.append(mat_wood_dark)
me_cube_001.materials.append(mat_wood_light)
me_cube_001.update()
me_cube_002 = bpy.data.meshes.new('Cube.002')
me_cube_002.from_pydata([(-6.0, -6.0, -1.0), (-6.0, -6.0, 6.0), (-6.0, 1.0, -1.0), (-6.0, 1.0, 6.0), (1.0, -6.0, -1.0), (1.0, -6.0, 6.0), (-5.65, -6.0, -1.0), (0.65, -6.0, -1.0), (0.65, -6.0, 6.0), (-5.65, -6.0, 6.0), (0.65, -5.0, 3.154), (-5.65, -5.0, 3.154), (-5.65, -5.0, 3.402), (0.65, -5.0, 3.402), (0.65, -5.0, 1.598), (-5.65, -5.0, 1.598), (-5.65, -5.0, 1.846), (0.65, -5.0, 1.846), (0.65, -5.0, 4.709), (-5.65, -5.0, 4.709), (-5.65, -5.0, 0.2906), (0.65, -5.0, 0.2906), (-6.0, -6.0, 0.2906), (-6.0, -6.0, 0.04275), (-6.0, -6.0, 4.957), (-6.0, -6.0, 4.709), (-6.0, 1.0, 4.957), (-6.0, 1.0, 4.709), (-6.0, 1.0, 0.2906), (-6.0, 1.0, 0.04275), (1.0, -6.0, 4.957), (1.0, -6.0, 4.709), (1.0, -6.0, 0.2906), (1.0, -6.0, 0.04275), (-6.0, -6.0, 1.598), (-6.0, -6.0, 1.846), (-6.0, -6.0, 3.154), (-6.0, -6.0, 3.402), (-6.0, 1.0, 3.402), (-6.0, 1.0, 3.154), (-6.0, 1.0, 1.846), (-6.0, 1.0, 1.598), (1.0, -6.0, 3.402), (1.0, -6.0, 3.154), (1.0, -6.0, 1.846), (1.0, -6.0, 1.598), (0.65, -6.0, 0.2906), (0.65, -6.0, 0.04275), (-5.65, -6.0, 0.04275), (-5.65, -6.0, 0.2906), (0.65, -6.0, 4.957), (0.65, -6.0, 4.709), (-5.65, -6.0, 4.709), (-5.65, -6.0, 4.957), (0.65, -6.0, 1.846), (0.65, -6.0, 1.598), (-5.65, -6.0, 1.598), (-5.65, -6.0, 1.846), (0.65, -6.0, 3.402), (0.65, -6.0, 3.154), (-5.65, -6.0, 3.154), (-5.65, -6.0, 3.402)], [], [(61, 52, 25, 37), (37, 25, 27, 38), (49, 56, 34, 22), (22, 34, 41, 28), (24, 1, 3, 26), (6, 48, 23, 0), (30, 5, 8, 50), (44, 43, 59, 54), (53, 9, 1, 24), (35, 36, 39, 40), (7, 47, 48, 6), (17, 10, 11, 16), (57, 60, 36, 35), (50, 8, 9, 53), (51, 52, 19, 18), (4, 33, 47, 7), (32, 45, 55, 46), (59, 60, 11, 10), (42, 31, 51, 58), (58, 51, 18, 13), (49, 22, 23, 48), (53, 24, 25, 52), (22, 28, 29, 23), (24, 26, 27, 25), (35, 40, 41, 34), (37, 38, 39, 36), (57, 35, 34, 56), (61, 37, 36, 60), (32, 46, 47, 33), (46, 49, 48, 47), (30, 50, 51, 31), (50, 53, 52, 51), (44, 54, 55, 45), (54, 57, 56, 55), (42, 58, 59, 43), (58, 61, 60, 59), (0, 23, 29, 2), (21, 14, 15, 20), (13, 18, 19, 12), (57, 54, 17, 16), (46, 55, 14, 21), (49, 46, 21, 20), (52, 61, 12, 19), (55, 56, 15, 14), (60, 57, 16, 11), (61, 58, 13, 12), (54, 59, 10, 17), (56, 49, 20, 15)])
_uv = me_cube_002.uv_layers.new(name='UVMap')
_uv.uv.foreach_set('vector', [0.3167, 0.1237, 0.3167, 0.06146, 0.3333, 0.06146, 0.3333, 0.1237, 0.3333, 0.4571, 0.3333, 0.3948, 0.6667, 0.3948, 0.6667, 0.4571, 0.3167, 0.2719, 0.3167, 0.2096, 0.3333, 0.2096, 0.3333, 0.2719, 0.3333, 0.6052, 0.3333, 0.5429, 0.6667, 0.5429, 0.6667, 0.6052, 0.3333, 0.383, 0.3333, 0.3333, 0.6667, 0.3333, 0.6667, 0.383, 0.3167, 0.3333, 0.3167, 0.2837, 0.3333, 0.2837, 0.3333, 0.3333, 1.837e-08, 0.04965, 2.271e-08, 1.985e-15, 0.01667, 1.457e-09, 0.01667, 0.04965, 5.414e-09, 0.1978, 1.086e-08, 0.1355, 0.01667, 0.1355, 0.01667, 0.1978, 0.3167, 0.04965, 0.3167, 2.768e-08, 0.3333, 2.914e-08, 0.3333, 0.04965, 0.3333, 0.5311, 0.3333, 0.4689, 0.6667, 0.4689, 0.6667, 0.5311, 0.01667, 0.3333, 0.01667, 0.2837, 0.3167, 0.2837, 0.3167, 0.3333, 0.7289, 0.3, 0.6667, 0.3, 0.6667, -1.779e-08, 0.7289, -1.309e-08, 0.3167, 0.1978, 0.3167, 0.1355, 0.3333, 0.1355, 0.3333, 0.1978, 0.01667, 0.04965, 0.01667, 1.457e-09, 0.3167, 2.768e-08, 0.3167, 0.04965, 0.7289, 0.3, 0.7289, 9.62e-09, 0.7766, 1.322e-08, 0.7766, 0.3, -6.434e-09, 0.3333, -2.093e-09, 0.2837, 0.01667, 0.2837, 0.01667, 0.3333, -1.062e-09, 0.2719, 4.382e-09, 0.2096, 0.01667, 0.2096, 0.01667, 0.2719, 0.7289, 0.6, 0.7289, 0.3, 0.7766, 0.3, 0.7766, 0.6, 1.189e-08, 0.1237, 1.733e-08, 0.06146, 0.01667, 0.06146, 0.01667, 0.1237, 0.8242, 0.2491, 0.8242, 0.1868, 0.8718, 0.1868, 0.8718, 0.2491, 0.3167, 0.2719, 0.3333, 0.2719, 0.3333, 0.2837, 0.3167, 0.2837, 0.3167, 0.04965, 0.3333, 0.04965, 0.3333, 0.06146, 0.3167, 0.06146, 0.3333, 0.6052, 0.6667, 0.6052, 0.6667, 0.617, 0.3333, 0.617, 0.3333, 0.383, 0.6667, 0.383, 0.6667, 0.3948, 0.3333, 0.3948, 0.3333, 0.5311, 0.6667, 0.5311, 0.6667, 0.5429, 0.3333, 0.5429, 0.3333, 0.4571, 0.6667, 0.4571, 0.6667, 0.4689, 0.3333, 0.4689, 0.3167, 0.1978, 0.3333, 0.1978, 0.3333, 0.2096, 0.3167, 0.2096, 0.3167, 0.1237, 0.3333, 0.1237, 0.3333, 0.1355, 0.3167, 0.1355, -1.062e-09, 0.2719, 0.01667, 0.2719, 0.01667, 0.2837, -2.093e-09, 0.2837, 0.01667, 0.2719, 0.3167, 0.2719, 0.3167, 0.2837, 0.01667, 0.2837, 1.837e-08, 0.04965, 0.01667, 0.04965, 0.01667, 0.06146, 1.733e-08, 0.06146, 0.01667, 0.04965, 0.3167, 0.04965, 0.3167, 0.06146, 0.01667, 0.06146, 5.414e-09, 0.1978, 0.01667, 0.1978, 0.01667, 0.2096, 4.382e-09, 0.2096, 0.01667, 0.1978, 0.3167, 0.1978, 0.3167, 0.2096, 0.01667, 0.2096, 1.189e-08, 0.1237, 0.01667, 0.1237, 0.01667, 0.1355, 1.086e-08, 0.1355, 0.01667, 0.1237, 0.3167, 0.1237, 0.3167, 0.1355, 0.01667, 0.1355, 0.3333, 0.6667, 0.3333, 0.617, 0.6667, 0.617, 0.6667, 0.6667, 0.7289, 0.6, 0.6667, 0.6, 0.6667, 0.3, 0.7289, 0.3, 0.7289, 0.9, 0.6667, 0.9, 0.6667, 0.6, 0.7289, 0.6, 0.7289, 0.9, 0.7289, 0.6, 0.7766, 0.6, 0.7766, 0.9, 0.8242, 0.1868, 0.8242, 0.1245, 0.8718, 0.1245, 0.8718, 0.1868, 0.7766, 0.3, 0.7766, 1.862e-09, 0.8242, 5.457e-09, 0.8242, 0.3, 0.8718, 0.2491, 0.8718, 0.3114, 0.8242, 0.3114, 0.8242, 0.2491, 0.7766, 0.6, 0.7766, 0.3, 0.8242, 0.3, 0.8242, 0.6, 0.8242, 0.9, 0.8242, 0.9623, 0.7766, 0.9623, 0.7766, 0.9, 0.7766, 0.9, 0.7766, 0.6, 0.8242, 0.6, 0.8242, 0.9, 0.8242, 0.06227, 0.8242, -7.421e-09, 0.8718, -3.258e-09, 0.8718, 0.06227, 0.8718, 0.06227, 0.8718, 0.1245, 0.8242, 0.1245, 0.8242, 0.06227])
me_cube_002.materials.append(mat_wood_dark)
me_cube_002.update()
me_cube_003 = bpy.data.meshes.new('Cube.003')
me_cube_003.from_pydata([(-0.5, -0.5, -0.75), (-0.5, -0.5, 0.75), (-0.5, 0.5, -0.75), (-0.5, 0.5, 0.75), (0.0, -0.5, -0.75), (0.0, -0.5, 0.75), (0.0, 0.5, -0.75), (0.0, 0.5, 0.75), (-0.5, -0.5, -0.6556), (-0.5, -0.5, 0.6556), (-0.5, 0.5, 0.6556), (-0.5, 0.5, -0.6556), (0.0, 0.5, 0.6556), (0.0, 0.5, -0.6556), (0.0, -0.5, 0.6556), (0.0, -0.5, -0.6556), (-0.5, 0.3778, -0.75), (-0.5, -0.3778, -0.75), (-0.5, -0.3778, 0.75), (-0.5, 0.3778, 0.75), (0.0, -0.3778, -0.75), (0.0, 0.3778, -0.75), (0.0, 0.3778, 0.75), (0.0, -0.3778, 0.75), (0.0, 0.3778, -0.6556), (0.0, -0.3778, -0.6556), (0.0, 0.3778, 0.6556), (0.0, -0.3778, 0.6556), (-0.5, -0.3778, -0.6556), (-0.5, 0.3778, -0.6556), (-0.5, -0.3778, 0.6556), (-0.5, 0.3778, 0.6556), (-0.2826, 0.3778, -0.6556), (-0.2826, -0.3778, -0.6556), (-0.2826, 0.3778, 0.6556), (-0.2826, -0.3778, 0.6556)], [], [(31, 19, 3, 10), (10, 3, 7, 12), (27, 23, 5, 14), (14, 5, 1, 9), (17, 20, 4, 0), (23, 18, 1, 5), (4, 15, 8, 0), (15, 14, 9, 8), (20, 25, 15, 4), (25, 27, 14, 15), (2, 11, 13, 6), (11, 10, 12, 13), (16, 29, 11, 2), (29, 31, 10, 11), (8, 9, 30, 28), (28, 30, 31, 29), (0, 8, 28, 17), (17, 28, 29, 16), (13, 12, 26, 24), (27, 25, 33, 35), (6, 13, 24, 21), (21, 24, 25, 20), (7, 3, 19, 22), (22, 19, 18, 23), (2, 6, 21, 16), (16, 21, 20, 17), (12, 7, 22, 26), (26, 22, 23, 27), (9, 1, 18, 30), (30, 18, 19, 31), (32, 34, 35, 33), (26, 27, 35, 34), (25, 24, 32, 33), (24, 26, 34, 32)])
_uv = me_cube_003.uv_layers.new(name='UVMap')
_uv.uv.foreach_set('vector', [0.2864, 0.0308, 0.2864, 2.504e-08, 0.3262, 2.852e-08, 0.3262, 0.0308, 0.2465, 0.5202, 0.2465, 0.4894, 0.4096, 0.4894, 0.4096, 0.5202, 0.6126, 0.0308, 0.6126, 3.411e-08, 0.6525, 3.76e-08, 0.6525, 0.0308, 0.4096, 0.5202, 0.4096, 0.4894, 0.5728, 0.4894, 0.5728, 0.5202, 0.8156, 0.03986, 0.6525, 0.03986, 0.6525, 1.295e-09, 0.8156, -1.297e-08, 0.8156, 0.3661, 0.6525, 0.3661, 0.6525, 0.3262, 0.8156, 0.3262, 0.4096, 0.9787, 0.4096, 0.9479, 0.5728, 0.9479, 0.5728, 0.9787, 0.4096, 0.9479, 0.4096, 0.5202, 0.5728, 0.5202, 0.5728, 0.9479, 0.6126, 0.4894, 0.6126, 0.4586, 0.6525, 0.4586, 0.6525, 0.4894, 0.6126, 0.4586, 0.6126, 0.0308, 0.6525, 0.0308, 0.6525, 0.4586, 0.2465, 0.9787, 0.2465, 0.9479, 0.4096, 0.9479, 0.4096, 0.9787, 0.2465, 0.9479, 0.2465, 0.5202, 0.4096, 0.5202, 0.4096, 0.9479, 0.2864, 0.4894, 0.2864, 0.4586, 0.3262, 0.4586, 0.3262, 0.4894, 0.2864, 0.4586, 0.2864, 0.0308, 0.3262, 0.0308, 0.3262, 0.4586, -1.198e-09, 0.4586, 3.62e-08, 0.0308, 0.03986, 0.0308, 0.03986, 0.4586, 0.03986, 0.4586, 0.03986, 0.0308, 0.2864, 0.0308, 0.2864, 0.4586, -3.89e-09, 0.4894, -1.198e-09, 0.4586, 0.03986, 0.4586, 0.03986, 0.4894, 0.03986, 0.4894, 0.03986, 0.4586, 0.2864, 0.4586, 0.2864, 0.4894, 0.3262, 0.4586, 0.3262, 0.0308, 0.3661, 0.0308, 0.3661, 0.4586, 0.9078, 1.58e-09, 0.9078, 0.4278, 0.8156, 0.4278, 0.8156, -6.48e-09, 0.3262, 0.4894, 0.3262, 0.4586, 0.3661, 0.4586, 0.3661, 0.4894, 0.3661, 0.4894, 0.3661, 0.4586, 0.6126, 0.4586, 0.6126, 0.4894, 0.8156, 0.6525, 0.6525, 0.6525, 0.6525, 0.6126, 0.8156, 0.6126, 0.8156, 0.6126, 0.6525, 0.6126, 0.6525, 0.3661, 0.8156, 0.3661, 0.8156, 0.3262, 0.6525, 0.3262, 0.6525, 0.2864, 0.8156, 0.2864, 0.8156, 0.2864, 0.6525, 0.2864, 0.6525, 0.03986, 0.8156, 0.03986, 0.3262, 0.0308, 0.3262, 9.075e-09, 0.3661, 1.256e-08, 0.3661, 0.0308, 0.3661, 0.0308, 0.3661, 1.256e-08, 0.6126, 3.411e-08, 0.6126, 0.0308, 3.62e-08, 0.0308, 3.889e-08, 3.4e-15, 0.03986, 3.485e-09, 0.03986, 0.0308, 0.03986, 0.0308, 0.03986, 3.485e-09, 0.2864, 2.504e-08, 0.2864, 0.0308, -2.396e-09, 0.9171, 3.5e-08, 0.4894, 0.2465, 0.4894, 0.2465, 0.9171, 0.9078, 0.2465, 0.9078, 1.13e-08, 1.0, 1.936e-08, 1.0, 0.2465, 1.0, 0.2465, 1.0, 0.493, 0.9078, 0.493, 0.9078, 0.2465, 0.8156, 0.8555, 0.8156, 0.4278, 0.9078, 0.4278, 0.9078, 0.8555])
me_cube_003.materials.append(mat_ceramic)
me_cube_003.update()
me_cylinder = bpy.data.meshes.new('Cylinder')
me_cylinder.from_pydata([(0.0, 0.415, -1.0), (0.0, 0.415, 1.0), (0.1588, 0.3834, -1.0), (0.1588, 0.3834, 1.0), (0.2934, 0.2934, -1.0), (0.2934, 0.2934, 1.0), (0.3834, 0.1588, -1.0), (0.3834, 0.1588, 1.0), (0.415, 0.0, -1.0), (0.415, 0.0, 1.0), (0.3834, -0.1588, -1.0), (0.3834, -0.1588, 1.0), (0.2934, -0.2934, -1.0), (0.2934, -0.2934, 1.0), (0.1588, -0.3834, -1.0), (0.1588, -0.3834, 1.0), (0.0, -0.415, -1.0), (0.0, -0.415, 1.0), (-0.1588, -0.3834, -1.0), (-0.1588, -0.3834, 1.0), (-0.2934, -0.2934, -1.0), (-0.2934, -0.2934, 1.0), (-0.3834, -0.1588, -1.0), (-0.3834, -0.1588, 1.0), (-0.415, 0.0, -1.0), (-0.415, 0.0, 1.0), (-0.3834, 0.1588, -1.0), (-0.3834, 0.1588, 1.0), (-0.2934, 0.2934, -1.0), (-0.2934, 0.2934, 1.0), (-0.1588, 0.3834, -1.0), (-0.1588, 0.3834, 1.0), (0.1588, 0.3834, 1.14), (1.583e-08, 0.415, 1.14), (0.2934, 0.2934, 1.14), (0.3834, 0.1588, 1.14), (0.415, 0.0, 1.14), (0.3834, -0.1588, 1.14), (0.2934, -0.2934, 1.14), (0.1588, -0.3834, 1.14), (1.583e-08, -0.415, 1.14), (-0.1588, -0.3834, 1.14), (-0.2934, -0.2934, 1.14), (-0.3834, -0.1588, 1.14), (-0.415, 0.0, 1.14), (-0.3834, 0.1588, 1.14), (-0.2934, 0.2934, 1.14), (-0.1588, 0.3834, 1.14), (0.2647, 0.6391, 1.103), (-5.354e-09, 0.6918, 1.103), (0.4892, 0.4892, 1.103), (0.6391, 0.2647, 1.103), (0.6918, 0.0, 1.103), (0.6391, -0.2647, 1.103), (0.4892, -0.4892, 1.103), (0.2647, -0.6391, 1.103), (-5.354e-09, -0.6918, 1.103), (-0.2647, -0.6391, 1.103), (-0.4892, -0.4892, 1.103), (-0.6391, -0.2647, 1.103), (-0.6918, 0.0, 1.103), (-0.6391, 0.2647, 1.103), (-0.4892, 0.4892, 1.103), (-0.2647, 0.6391, 1.103), (0.2647, 0.6391, 1.243), (2.119e-08, 0.6918, 1.243), (0.4892, 0.4892, 1.243), (0.6391, 0.2647, 1.243), (0.6918, 0.0, 1.243), (0.6391, -0.2647, 1.243), (0.4892, -0.4892, 1.243), (0.2647, -0.6391, 1.243), (2.119e-08, -0.6918, 1.243), (-0.2647, -0.6391, 1.243), (-0.4892, -0.4892, 1.243), (-0.6391, -0.2647, 1.243), (-0.6918, 0.0, 1.243), (-0.6391, 0.2647, 1.243), (-0.4892, 0.4892, 1.243), (-0.2647, 0.6391, 1.243), (0.0, 0.415, -1.0), (0.1588, 0.3834, -1.0), (0.1588, 0.3834, 1.0), (0.0, 0.415, 1.0), (0.2934, 0.2934, -1.0), (0.2934, 0.2934, 1.0), (0.3834, 0.1588, -1.0), (0.3834, 0.1588, 1.0), (0.415, 0.0, -1.0), (0.415, 0.0, 1.0), (0.3834, -0.1588, -1.0), (0.3834, -0.1588, 1.0), (0.2934, -0.2934, -1.0), (0.2934, -0.2934, 1.0), (0.1588, -0.3834, -1.0), (0.1588, -0.3834, 1.0), (0.0, -0.415, -1.0), (0.0, -0.415, 1.0), (-0.1588, -0.3834, -1.0), (-0.1588, -0.3834, 1.0), (-0.2934, -0.2934, -1.0), (-0.2934, -0.2934, 1.0), (-0.3834, -0.1588, -1.0), (-0.3834, -0.1588, 1.0), (-0.415, 0.0, -1.0), (-0.415, 0.0, 1.0), (-0.3834, 0.1588, -1.0), (-0.3834, 0.1588, 1.0), (-0.2934, 0.2934, -1.0), (-0.2934, 0.2934, 1.0), (-0.1588, 0.3834, -1.0), (-0.1588, 0.3834, 1.0), (0.2647, 0.6391, 1.103), (-5.354e-09, 0.6918, 1.103), (0.4892, 0.4892, 1.103), (0.6391, 0.2647, 1.103), (0.6918, 0.0, 1.103), (0.6391, -0.2647, 1.103), (0.4892, -0.4892, 1.103), (0.2647, -0.6391, 1.103), (-5.354e-09, -0.6918, 1.103), (-0.2647, -0.6391, 1.103), (-0.4892, -0.4892, 1.103), (-0.6391, -0.2647, 1.103), (-0.6918, 0.0, 1.103), (-0.6391, 0.2647, 1.103), (-0.4892, 0.4892, 1.103), (-0.2647, 0.6391, 1.103), (0.2647, 0.6391, 1.243), (2.119e-08, 0.6918, 1.243), (0.4892, 0.4892, 1.243), (0.6391, 0.2647, 1.243), (0.6918, 0.0, 1.243), (0.6391, -0.2647, 1.243), (0.4892, -0.4892, 1.243), (0.2647, -0.6391, 1.243), (2.119e-08, -0.6918, 1.243), (-0.2647, -0.6391, 1.243), (-0.4892, -0.4892, 1.243), (-0.6391, -0.2647, 1.243), (-0.6918, 0.0, 1.243), (-0.6391, 0.2647, 1.243), (-0.4892, 0.4892, 1.243), (-0.2647, 0.6391, 1.243)], [], [(80, 83, 82, 81), (81, 82, 85, 84), (84, 85, 87, 86), (86, 87, 89, 88), (88, 89, 91, 90), (90, 91, 93, 92), (92, 93, 95, 94), (94, 95, 97, 96), (96, 97, 99, 98), (98, 99, 101, 100), (100, 101, 103, 102), (102, 103, 105, 104), (104, 105, 107, 106), (106, 107, 109, 108), (32, 34, 130, 128), (108, 109, 111, 110), (110, 111, 83, 80), (0, 2, 4, 6, 8, 10, 12, 14, 16, 18, 20, 22, 24, 26, 28, 30), (32, 33, 47, 46, 45, 44, 43, 42, 41, 40, 39, 38, 37, 36, 35, 34), (46, 47, 143, 142), (25, 124, 123, 23), (7, 115, 114, 5), (33, 32, 128, 129), (45, 46, 142, 141), (1, 113, 127, 31), (15, 119, 118, 13), (44, 45, 141, 140), (43, 44, 140, 139), (23, 123, 122, 21), (5, 114, 112, 3), (42, 43, 139, 138), (31, 127, 126, 29), (13, 118, 117, 11), (41, 42, 138, 137), (116, 51, 131, 132), (121, 120, 136, 73), (62, 125, 77, 78), (50, 48, 64, 66), (55, 54, 134, 135), (60, 59, 75, 76), (53, 116, 132, 133), (58, 121, 73, 74), (63, 62, 78, 79), (51, 50, 66, 131), (120, 55, 135, 136), (125, 60, 76, 77), (48, 49, 65, 64), (54, 53, 133, 134), (59, 58, 74, 75), (49, 63, 79, 65), (47, 33, 129, 143), (17, 56, 119, 15), (34, 35, 67, 130), (35, 36, 68, 67), (9, 52, 115, 7), (27, 61, 124, 25), (36, 37, 69, 68), (19, 57, 56, 17), (37, 38, 70, 69), (38, 39, 71, 70), (11, 117, 52, 9), (29, 126, 61, 27), (3, 112, 113, 1), (39, 40, 72, 71), (21, 122, 57, 19), (40, 41, 137, 72)])
me_cylinder.polygons.foreach_set('use_smooth', [True] * 66)
_uv = me_cylinder.uv_layers.new(name='UVMap')
_uv.uv.foreach_set('vector', [0.7889, 0.5465, 0.7889, 3.811e-09, 0.8331, 7.679e-09, 0.8331, 0.5465, 0.8331, 0.5465, 0.8331, 7.679e-09, 0.874, 1.125e-08, 0.874, 0.5465, 0.874, 0.5465, 0.874, -5.035e-09, 0.9149, -1.462e-09, 0.9149, 0.5465, 0.9149, 0.5465, 0.9149, -1.462e-09, 0.9591, 2.407e-09, 0.9591, 0.5465, 0.9591, 0.5465, 0.9591, 2.407e-09, 1.0, 5.981e-09, 1.0, 0.5465, 0.5594, 0.5465, 0.5594, -1.625e-08, 0.5907, -1.351e-08, 0.5907, 0.5465, 0.5907, 0.5465, 0.5907, -1.351e-08, 0.6316, -9.94e-09, 0.6316, 0.5465, 0.6316, 0.5465, 0.6316, -9.94e-09, 0.6758, -6.072e-09, 0.6758, 0.5465, 0.6758, 0.5465, 0.6758, -6.072e-09, 0.7167, -2.498e-09, 0.7167, 0.5465, 0.3708, 0.5465, 0.3708, -1.586e-10, 0.4021, 1.887e-08, 0.4021, 0.5465, 0.4021, 0.5465, 0.4021, 1.887e-08, 0.443, 2.244e-08, 0.443, 0.5465, 0.443, 0.5465, 0.443, 2.244e-08, 0.4872, 2.631e-08, 0.4872, 0.5465, 0.4872, 0.5465, 0.4872, 2.631e-08, 0.5281, 2.988e-08, 0.5281, 0.5465, 0.5281, 0.5465, 0.5281, 2.988e-08, 0.5594, 1.633e-08, 0.5594, 0.5465, 0.09112, 0.6192, 0.1224, 0.6505, 0.08038, 0.7134, 0.02823, 0.6613, 0.7167, 0.5465, 0.7167, -2.498e-09, 0.748, 2.373e-10, 0.748, 0.5465, 0.748, 0.5465, 0.748, 2.373e-10, 0.7889, 3.811e-09, 0.7889, 0.5465, 0.5933, 0.6799, 0.5763, 0.7208, 0.545, 0.7521, 0.5042, 0.769, 0.4599, 0.769, 0.419, 0.7521, 0.3878, 0.7208, 0.3708, 0.6799, 0.3708, 0.6356, 0.3878, 0.5948, 0.419, 0.5635, 0.4599, 0.5465, 0.5042, 0.5465, 0.545, 0.5635, 0.5763, 0.5948, 0.5933, 0.6356, 0.09112, 0.6192, 0.07419, 0.5784, 0.07419, 0.5341, 0.09112, 0.4932, 0.1224, 0.4619, 0.1633, 0.445, 0.2075, 0.445, 0.2484, 0.4619, 0.2797, 0.4932, 0.2966, 0.5341, 0.2966, 0.5784, 0.2797, 0.6192, 0.2484, 0.6505, 0.2075, 0.6675, 0.1633, 0.6675, 0.1224, 0.6505, 0.09112, 0.4932, 0.07419, 0.5341, 2.849e-09, 0.5194, 0.02823, 0.4512, 0.1224, 0.09112, 0.08038, 0.02823, 0.1485, 3.262e-08, 0.1633, 0.07419, 0.2075, 0.2966, 0.2223, 0.3708, 0.1485, 0.3708, 0.1633, 0.2966, 0.07419, 0.5784, 0.09112, 0.6192, 0.02823, 0.6613, 6.017e-10, 0.5931, 0.1224, 0.4619, 0.09112, 0.4932, 0.02823, 0.4512, 0.08038, 0.399, 0.09112, 0.2484, 0.02823, 0.2904, 1.326e-08, 0.2223, 0.07419, 0.2075, 0.2966, 0.1633, 0.3708, 0.1485, 0.3708, 0.2223, 0.2966, 0.2075, 0.1633, 0.445, 0.1224, 0.4619, 0.08038, 0.399, 0.1485, 0.3708, 0.2075, 0.445, 0.1633, 0.445, 0.1485, 0.3708, 0.2223, 0.3708, 0.1633, 0.07419, 0.1485, 3.262e-08, 0.2223, 2.971e-08, 0.2075, 0.07419, 0.1633, 0.2966, 0.1485, 0.3708, 0.08038, 0.3426, 0.1224, 0.2797, 0.2484, 0.4619, 0.2075, 0.445, 0.2223, 0.3708, 0.2904, 0.399, 0.07419, 0.2075, 1.326e-08, 0.2223, 1.487e-08, 0.1485, 0.07419, 0.1633, 0.2966, 0.2075, 0.3708, 0.2223, 0.3426, 0.2904, 0.2797, 0.2484, 0.2797, 0.4932, 0.2484, 0.4619, 0.2904, 0.399, 0.3426, 0.4512, 0.7463, 0.6147, 0.7463, 0.6885, 0.7081, 0.6885, 0.7081, 0.6147, 0.6698, 0.5465, 0.6698, 0.6147, 0.6315, 0.6147, 0.6315, 0.5465, 0.6315, 0.5465, 0.6315, 0.5987, 0.5933, 0.5987, 0.5933, 0.5465, 0.6698, 0.8088, 0.6698, 0.7406, 0.7081, 0.7406, 0.7081, 0.8088, 0.6698, 0.6885, 0.6698, 0.7566, 0.6315, 0.7566, 0.6315, 0.6885, 0.6315, 0.6669, 0.6315, 0.7406, 0.5933, 0.7406, 0.5933, 0.6669, 0.7463, 0.5465, 0.7463, 0.6147, 0.7081, 0.6147, 0.7081, 0.5465, 0.6315, 0.8088, 0.6315, 0.8609, 0.5933, 0.8609, 0.5933, 0.8088, 0.6698, 0.5987, 0.6698, 0.5465, 0.7081, 0.5465, 0.7081, 0.5987, 0.7463, 0.6885, 0.7463, 0.7566, 0.7081, 0.7566, 0.7081, 0.6885, 0.6698, 0.6147, 0.6698, 0.6885, 0.6315, 0.6885, 0.6315, 0.6147, 0.6315, 0.5987, 0.6315, 0.6669, 0.5933, 0.6669, 0.5933, 0.5987, 0.6698, 0.7406, 0.6698, 0.6669, 0.7081, 0.6669, 0.7081, 0.7406, 0.6698, 0.7566, 0.6698, 0.8088, 0.6315, 0.8088, 0.6315, 0.7566, 0.6315, 0.7406, 0.6315, 0.8088, 0.5933, 0.8088, 0.5933, 0.7406, 0.6698, 0.6669, 0.6698, 0.5987, 0.7081, 0.5987, 0.7081, 0.6669, 0.07419, 0.5341, 0.07419, 0.5784, 6.017e-10, 0.5931, 2.849e-09, 0.5194, 0.2797, 0.1224, 0.3426, 0.08038, 0.3708, 0.1485, 0.2966, 0.1633, 0.1224, 0.6505, 0.1633, 0.6675, 0.1485, 0.7416, 0.08038, 0.7134, 0.1633, 0.6675, 0.2075, 0.6675, 0.2223, 0.7416, 0.1485, 0.7416, 0.2484, 0.2797, 0.2904, 0.3426, 0.2223, 0.3708, 0.2075, 0.2966, 0.09112, 0.1224, 0.02823, 0.08038, 0.08038, 0.02823, 0.1224, 0.09112, 0.2075, 0.6675, 0.2484, 0.6505, 0.2904, 0.7134, 0.2223, 0.7416, 0.2484, 0.09112, 0.2904, 0.02823, 0.3426, 0.08038, 0.2797, 0.1224, 0.2484, 0.6505, 0.2797, 0.6192, 0.3426, 0.6613, 0.2904, 0.7134, 0.2797, 0.6192, 0.2966, 0.5784, 0.3708, 0.5931, 0.3426, 0.6613, 0.2797, 0.2484, 0.3426, 0.2904, 0.2904, 0.3426, 0.2484, 0.2797, 0.07419, 0.1633, 1.487e-08, 0.1485, 0.02823, 0.08038, 0.09112, 0.1224, 0.1224, 0.2797, 0.08038, 0.3426, 0.02823, 0.2904, 0.09112, 0.2484, 0.2966, 0.5784, 0.2966, 0.5341, 0.3708, 0.5194, 0.3708, 0.5931, 0.2075, 0.07419, 0.2223, 2.971e-08, 0.2904, 0.02823, 0.2484, 0.09112, 0.2966, 0.5341, 0.2797, 0.4932, 0.3426, 0.4512, 0.3708, 0.5194])
me_cylinder.materials.append(mat_metal_light)
me_cylinder.update()
me_sphere = bpy.data.meshes.new('Sphere')
me_sphere.from_pydata([(0.0, 0.4619, 0.1913), (0.0, 0.5, 0.0), (0.0, 0.4619, -0.1913), (0.0, 0.1913, -0.4619), (0.07322, 0.1768, 0.4619), (0.1353, 0.3266, 0.3536), (0.1768, 0.4268, 0.1913), (0.1913, 0.4619, 0.0), (0.1768, 0.4268, -0.1913), (0.1353, 0.3266, -0.3536), (0.07322, 0.1768, -0.4619), (0.1353, 0.1353, 0.4619), (0.25, 0.25, 0.3536), (0.3266, 0.3266, 0.1913), (0.3536, 0.3536, 0.0), (0.3266, 0.3266, -0.1913), (0.25, 0.25, -0.3536), (0.1353, 0.1353, -0.4619), (0.1768, 0.07322, 0.4619), (0.3266, 0.1353, 0.3536), (0.4268, 0.1768, 0.1913), (0.4619, 0.1913, 0.0), (0.4268, 0.1768, -0.1913), (0.3266, 0.1353, -0.3536), (0.1768, 0.07322, -0.4619), (0.1913, -2.235e-08, 0.4619), (0.3536, -4.47e-08, 0.3536), (0.4619, -5.96e-08, 0.1913), (0.5, -7.451e-08, 0.0), (0.4619, -5.96e-08, -0.1913), (0.3536, -4.47e-08, -0.3536), (0.1913, -2.235e-08, -0.4619), (0.1768, -0.07322, 0.4619), (0.3266, -0.1353, 0.3536), (0.4268, -0.1768, 0.1913), (0.4619, -0.1913, 0.0), (0.4268, -0.1768, -0.1913), (0.3266, -0.1353, -0.3536), (0.1768, -0.07322, -0.4619), (0.1353, -0.1353, 0.4619), (0.25, -0.25, 0.3536), (0.3266, -0.3266, 0.1913), (0.3536, -0.3536, 0.0), (0.3266, -0.3266, -0.1913), (0.25, -0.25, -0.3536), (0.1353, -0.1353, -0.4619), (0.07322, -0.1768, 0.4619), (0.1353, -0.3266, 0.3536), (0.1768, -0.4268, 0.1913), (0.1913, -0.4619, 0.0), (0.1768, -0.4268, -0.1913), (0.1353, -0.3266, -0.3536), (0.07322, -0.1768, -0.4619), (-5.96e-08, -0.1913, 0.4619), (-1.118e-07, -0.3536, 0.3536), (-1.192e-07, -0.4619, 0.1913), (-1.788e-07, -0.5, 0.0), (-1.192e-07, -0.4619, -0.1913), (-1.118e-07, -0.3536, -0.3536), (-5.96e-08, -0.1913, -0.4619), (0.0, 0.0, -0.5), (0.0, 0.0, 0.5), (-0.07322, -0.1768, 0.4619), (-0.1353, -0.3266, 0.3536), (-0.1768, -0.4268, 0.1913), (-0.1913, -0.4619, 0.0), (-0.1768, -0.4268, -0.1913), (-0.1353, -0.3266, -0.3536), (-0.07322, -0.1768, -0.4619), (-0.1353, -0.1353, 0.4619), (-0.25, -0.25, 0.3536), (-0.3266, -0.3266, 0.1913), (-0.3536, -0.3536, 0.0), (-0.3266, -0.3266, -0.1913), (-0.25, -0.25, -0.3536), (-0.1353, -0.1353, -0.4619), (-0.1768, -0.07322, 0.4619), (-0.3266, -0.1353, 0.3536), (-0.4268, -0.1768, 0.1913), (-0.4619, -0.1913, 0.0), (-0.4268, -0.1768, -0.1913), (-0.3266, -0.1353, -0.3536), (-0.1768, -0.07322, -0.4619), (-0.1913, 8.941e-08, 0.4619), (-0.3536, 1.639e-07, 0.3536), (-0.4619, 1.788e-07, 0.1913), (-0.5, 2.533e-07, 0.0), (-0.4619, 1.788e-07, -0.1913), (-0.3536, 1.639e-07, -0.3536), (-0.1913, 8.941e-08, -0.4619), (-0.1768, 0.07322, 0.4619), (-0.3266, 0.1353, 0.3536), (-0.4268, 0.1768, 0.1913), (-0.4619, 0.1913, 0.0), (-0.4268, 0.1768, -0.1913), (-0.3266, 0.1353, -0.3536), (-0.1768, 0.07322, -0.4619), (-0.1353, 0.1353, 0.4619), (-0.25, 0.25, 0.3536), (-0.3266, 0.3266, 0.1913), (-0.3536, 0.3536, 0.0), (-0.3266, 0.3266, -0.1913), (-0.25, 0.25, -0.3536), (-0.1353, 0.1353, -0.4619), (-0.07322, 0.1768, 0.4619), (-0.1353, 0.3266, 0.3536), (-0.1768, 0.4268, 0.1913), (-0.1913, 0.4619, 0.0), (-0.1768, 0.4268, -0.1913), (-0.1353, 0.3266, -0.3536), (-0.07322, 0.1768, -0.4619), (1.192e-07, 0.1913, 0.4619), (2.235e-07, 0.3536, 0.3536), (2.235e-07, 0.3536, -0.3536), (0.01104, 0.02665, 0.4635), (0.0204, 0.0204, 0.4635), (0.02665, 0.01104, 0.4635), (0.02885, 1.344e-06, 0.4635), (0.02665, -0.01104, 0.4635), (0.0204, -0.0204, 0.4635), (0.01104, -0.02665, 0.4635), (-1.221e-08, -0.02885, 0.4635), (-0.01104, -0.02665, 0.4635), (-0.0204, -0.0204, 0.4635), (-0.02665, -0.01104, 0.4635), (-0.02885, 1.359e-06, 0.4635), (-0.02665, 0.01104, 0.4635), (-0.0204, 0.0204, 0.4635), (-0.01104, 0.02665, 0.4635), (2.296e-08, 0.02885, 0.4635), (0.0204, 0.0204, 0.9125), (0.01104, 0.02665, 0.9125), (0.02665, 0.01104, 0.9125), (0.02885, 1.369e-06, 0.9125), (0.02665, -0.01104, 0.9125), (0.0204, -0.0204, 0.9125), (0.01104, -0.02665, 0.9125), (2.858e-09, -0.02885, 0.9125), (-0.01104, -0.02665, 0.9125), (-0.0204, -0.0204, 0.9125), (-0.02665, -0.01104, 0.9125), (-0.02885, 1.38e-06, 0.9125), (-0.02665, 0.01104, 0.9125), (-0.0204, 0.0204, 0.9125), (-0.01104, 0.02665, 0.9125), (1.681e-08, 0.02885, 0.9125)], [], [(1, 0, 6, 7), (112, 111, 4, 5), (3, 113, 9, 10), (2, 1, 7, 8), (0, 112, 5, 6), (111, 61, 4), (60, 3, 10), (113, 2, 8, 9), (10, 9, 16, 17), (8, 7, 14, 15), (6, 5, 12, 13), (4, 61, 11), (60, 10, 17), (9, 8, 15, 16), (7, 6, 13, 14), (5, 4, 11, 12), (11, 61, 18), (60, 17, 24), (16, 15, 22, 23), (14, 13, 20, 21), (12, 11, 18, 19), (17, 16, 23, 24), (15, 14, 21, 22), (13, 12, 19, 20), (23, 22, 29, 30), (21, 20, 27, 28), (19, 18, 25, 26), (24, 23, 30, 31), (22, 21, 28, 29), (20, 19, 26, 27), (18, 61, 25), (60, 24, 31), (31, 30, 37, 38), (29, 28, 35, 36), (27, 26, 33, 34), (25, 61, 32), (60, 31, 38), (30, 29, 36, 37), (28, 27, 34, 35), (26, 25, 32, 33), (36, 35, 42, 43), (34, 33, 40, 41), (32, 61, 39), (60, 38, 45), (37, 36, 43, 44), (35, 34, 41, 42), (33, 32, 39, 40), (38, 37, 44, 45), (60, 45, 52), (44, 43, 50, 51), (42, 41, 48, 49), (40, 39, 46, 47), (45, 44, 51, 52), (43, 42, 49, 50), (41, 40, 47, 48), (39, 61, 46), (49, 48, 55, 56), (47, 46, 53, 54), (52, 51, 58, 59), (50, 49, 56, 57), (48, 47, 54, 55), (46, 61, 53), (60, 52, 59), (51, 50, 57, 58), (59, 58, 67, 68), (57, 56, 65, 66), (55, 54, 63, 64), (53, 61, 62), (60, 59, 68), (58, 57, 66, 67), (56, 55, 64, 65), (54, 53, 62, 63), (64, 63, 70, 71), (62, 61, 69), (60, 68, 75), (67, 66, 73, 74), (65, 64, 71, 72), (63, 62, 69, 70), (68, 67, 74, 75), (66, 65, 72, 73), (60, 75, 82), (74, 73, 80, 81), (72, 71, 78, 79), (70, 69, 76, 77), (75, 74, 81, 82), (73, 72, 79, 80), (71, 70, 77, 78), (69, 61, 76), (77, 76, 83, 84), (82, 81, 88, 89), (80, 79, 86, 87), (78, 77, 84, 85), (76, 61, 83), (60, 82, 89), (81, 80, 87, 88), (79, 78, 85, 86), (89, 88, 95, 96), (87, 86, 93, 94), (85, 84, 91, 92), (83, 61, 90), (60, 89, 96), (88, 87, 94, 95), (86, 85, 92, 93), (84, 83, 90, 91), (90, 61, 97), (60, 96, 103), (95, 94, 101, 102), (93, 92, 99, 100), (91, 90, 97, 98), (96, 95, 102, 103), (94, 93, 100, 101), (92, 91, 98, 99), (102, 101, 108, 109), (100, 99, 106, 107), (98, 97, 104, 105), (103, 102, 109, 110), (101, 100, 107, 108), (99, 98, 105, 106), (97, 61, 104), (60, 103, 110), (110, 109, 113, 3), (108, 107, 1, 2), (106, 105, 112, 0), (104, 61, 111), (60, 110, 3), (109, 108, 2, 113), (107, 106, 0, 1), (105, 104, 111, 112), (122, 121, 137, 138), (116, 115, 130, 132), (123, 122, 138, 139), (117, 116, 132, 133), (124, 123, 139, 140), (118, 117, 133, 134), (114, 129, 145, 131), (125, 124, 140, 141), (119, 118, 134, 135), (126, 125, 141, 142), (120, 119, 135, 136), (127, 126, 142, 143), (121, 120, 136, 137), (128, 127, 143, 144), (115, 114, 131, 130), (129, 128, 144, 145)])
me_sphere.polygons.foreach_set('use_smooth', [True] * 144)
_uv = me_sphere.uv_layers.new(name='UVMap')
_uv.uv.foreach_set('vector', [0.5074, 0.2335, 0.5909, 0.2301, 0.5862, 0.3059, 0.5023, 0.3155, 0.3128, 0.5216, 0.2346, 0.536, 0.2217, 0.5046, 0.289, 0.4636, 0.6132, 0.57, 0.6786, 0.5844, 0.6547, 0.6424, 0.6004, 0.6014, 0.4188, 0.2301, 0.5074, 0.2335, 0.5023, 0.3155, 0.4141, 0.3059, 0.5909, 0.2301, 0.6566, 0.2205, 0.653, 0.2785, 0.5862, 0.3059, 0.2346, 0.536, 0.1477, 0.553, 0.2217, 0.5046, 0.5309, 0.553, 0.6132, 0.57, 0.6004, 0.6014, 0.3386, 0.2205, 0.4188, 0.2301, 0.4141, 0.3059, 0.335, 0.2785, 0.6004, 0.6014, 0.6547, 0.6424, 0.6108, 0.6867, 0.5766, 0.6254, 0.4141, 0.3059, 0.5023, 0.3155, 0.4929, 0.3783, 0.4054, 0.3639, 0.3393, 0.4362, 0.289, 0.4636, 0.245, 0.4193, 0.2818, 0.3783, 0.2217, 0.5046, 0.1477, 0.553, 0.1979, 0.4806, 0.5309, 0.553, 0.6004, 0.6014, 0.5766, 0.6254, 0.335, 0.2785, 0.4141, 0.3059, 0.4054, 0.3639, 0.3283, 0.3229, 0.6566, 0.08409, 0.7147, 0.01771, 0.764, 0.04827, 0.7099, 0.1172, 0.289, 0.4636, 0.2217, 0.5046, 0.1979, 0.4806, 0.245, 0.4193, 0.1979, 0.4806, 0.1477, 0.553, 0.1668, 0.4676, 0.5309, 0.553, 0.5766, 0.6254, 0.5454, 0.6384, 0.6566, 0.2734, 0.6722, 0.1962, 0.7366, 0.2361, 0.7059, 0.3039, 0.7099, 0.1172, 0.764, 0.04827, 0.8284, 0.0882, 0.7796, 0.1604, 0.245, 0.4193, 0.1979, 0.4806, 0.1668, 0.4676, 0.1875, 0.3952, 0.5766, 0.6254, 0.6108, 0.6867, 0.5533, 0.7107, 0.5454, 0.6384, 0.6722, 0.1962, 0.7099, 0.1172, 0.7796, 0.1604, 0.7366, 0.2361, 0.764, 0.04827, 0.8262, 1.731e-08, 0.8755, 0.03056, 0.8284, 0.0882, 0.7059, 0.3039, 0.7366, 0.2361, 0.8063, 0.2794, 0.7592, 0.337, 0.7796, 0.1604, 0.8284, 0.0882, 0.8981, 0.1314, 0.855, 0.2072, 0.1875, 0.3952, 0.1668, 0.4676, 0.1331, 0.4676, 0.1253, 0.3952, 0.5454, 0.6384, 0.5533, 0.7107, 0.4911, 0.7107, 0.5118, 0.6384, 0.7366, 0.2361, 0.7796, 0.1604, 0.855, 0.2072, 0.8063, 0.2794, 0.8284, 0.0882, 0.8755, 0.03056, 0.9288, 0.06364, 0.8981, 0.1314, 0.1668, 0.4676, 0.1477, 0.553, 0.1331, 0.4676, 0.5309, 0.553, 0.5454, 0.6384, 0.5118, 0.6384, 0.5118, 0.6384, 0.4911, 0.7107, 0.4336, 0.6867, 0.4807, 0.6254, 0.8063, 0.2794, 0.855, 0.2072, 0.9247, 0.2504, 0.8707, 0.3193, 0.8981, 0.1314, 0.9288, 0.06364, 0.9781, 0.09421, 0.9624, 0.1714, 0.1331, 0.4676, 0.1477, 0.553, 0.102, 0.4806, 0.5309, 0.553, 0.5118, 0.6384, 0.4807, 0.6254, 0.7592, 0.337, 0.8063, 0.2794, 0.8707, 0.3193, 0.8085, 0.3676, 0.855, 0.2072, 0.8981, 0.1314, 0.9624, 0.1714, 0.9247, 0.2504, 0.1253, 0.3952, 0.1331, 0.4676, 0.102, 0.4806, 0.06781, 0.4193, 0.8707, 0.3193, 0.9247, 0.2504, 0.9781, 0.2835, 0.9199, 0.3499, 0.2512, 0.0144, 0.3283, 0.0554, 0.3216, 0.09977, 0.2425, 0.07238, 0.102, 0.4806, 0.1477, 0.553, 0.0782, 0.5046, 0.5309, 0.553, 0.4807, 0.6254, 0.4569, 0.6014, 0.4336, 0.6867, 0.3968, 0.7277, 0.3393, 0.6697, 0.3896, 0.6424, 0.1637, -1.236e-08, 0.2512, 0.0144, 0.2425, 0.07238, 0.1543, 0.06276, 0.06781, 0.4193, 0.102, 0.4806, 0.0782, 0.5046, 0.02381, 0.4636, 0.4807, 0.6254, 0.4336, 0.6867, 0.3896, 0.6424, 0.4569, 0.6014, 0.5309, 0.553, 0.4569, 0.6014, 0.444, 0.57, 0.003609, 0.09977, 0.07041, 0.07238, 0.06569, 0.1481, -1.521e-08, 0.1578, 0.1543, 0.06276, 0.2425, 0.07238, 0.2378, 0.1481, 0.1492, 0.1448, 0.02381, 0.4636, 0.0782, 0.5046, 0.06531, 0.536, 2.046e-08, 0.5216, 0.4569, 0.6014, 0.3896, 0.6424, 0.3658, 0.5844, 0.444, 0.57, 0.07041, 0.07238, 0.1543, 0.06276, 0.1492, 0.1448, 0.06569, 0.1481, 0.2425, 0.07238, 0.3216, 0.09977, 0.318, 0.1578, 0.2378, 0.1481, 0.0782, 0.5046, 0.1477, 0.553, 0.06531, 0.536, 0.1492, 0.1448, 0.2378, 0.1481, 0.2378, 0.2301, 0.1492, 0.2335, 2.046e-08, 0.5216, 0.06531, 0.536, 0.06531, 0.57, 2.18e-08, 0.5844, 0.444, 0.57, 0.3658, 0.5844, 0.3658, 0.5216, 0.444, 0.536, 0.06569, 0.1481, 0.1492, 0.1448, 0.1492, 0.2335, 0.06569, 0.2301, 0.2378, 0.1481, 0.318, 0.1578, 0.318, 0.2205, 0.2378, 0.2301, 0.06531, 0.536, 0.1477, 0.553, 0.06531, 0.57, 0.5309, 0.553, 0.444, 0.57, 0.444, 0.536, -1.521e-08, 0.1578, 0.06569, 0.1481, 0.06569, 0.2301, -1.047e-08, 0.2205, 0.444, 0.536, 0.3658, 0.5216, 0.3896, 0.4636, 0.4569, 0.5046, 0.06569, 0.2301, 0.1492, 0.2335, 0.1543, 0.3155, 0.07041, 0.3059, 0.2378, 0.2301, 0.318, 0.2205, 0.3216, 0.2785, 0.2425, 0.3059, 0.06531, 0.57, 0.1477, 0.553, 0.0782, 0.6014, 0.5309, 0.553, 0.444, 0.536, 0.4569, 0.5046, -1.047e-08, 0.2205, 0.06569, 0.2301, 0.07041, 0.3059, 0.003609, 0.2785, 0.1492, 0.2335, 0.2378, 0.2301, 0.2425, 0.3059, 0.1543, 0.3155, 2.18e-08, 0.5844, 0.06531, 0.57, 0.0782, 0.6014, 0.02381, 0.6424, 0.2425, 0.3059, 0.3216, 0.2785, 0.3283, 0.3229, 0.2512, 0.3639, 0.0782, 0.6014, 0.1477, 0.553, 0.102, 0.6254, 0.5309, 0.553, 0.4569, 0.5046, 0.4807, 0.4806, 0.3896, 0.4636, 0.3393, 0.4362, 0.3968, 0.3783, 0.4336, 0.4193, 0.1543, 0.3155, 0.2425, 0.3059, 0.2512, 0.3639, 0.1637, 0.3783, 0.02381, 0.6424, 0.0782, 0.6014, 0.102, 0.6254, 0.06781, 0.6867, 0.4569, 0.5046, 0.3896, 0.4636, 0.4336, 0.4193, 0.4807, 0.4806, 0.7367, 0.7281, 0.6786, 0.6617, 0.7319, 0.6287, 0.7859, 0.6976, 0.5309, 0.553, 0.4807, 0.4806, 0.5118, 0.4676, 0.8481, 0.7458, 0.7859, 0.6976, 0.8503, 0.6576, 0.8974, 0.7153, 0.7319, 0.6287, 0.6942, 0.5496, 0.7586, 0.5097, 0.8016, 0.5854, 0.06781, 0.6867, 0.102, 0.6254, 0.1331, 0.6384, 0.1253, 0.7107, 0.4807, 0.4806, 0.4336, 0.4193, 0.4911, 0.3952, 0.5118, 0.4676, 0.7859, 0.6976, 0.7319, 0.6287, 0.8016, 0.5854, 0.8503, 0.6576, 0.6942, 0.5496, 0.6786, 0.4725, 0.7278, 0.4419, 0.7586, 0.5097, 0.102, 0.6254, 0.1477, 0.553, 0.1331, 0.6384, 0.1253, 0.7107, 0.1331, 0.6384, 0.1668, 0.6384, 0.1875, 0.7107, 0.5118, 0.4676, 0.4911, 0.3952, 0.5533, 0.3952, 0.5454, 0.4676, 0.8503, 0.6576, 0.8016, 0.5854, 0.877, 0.5387, 0.92, 0.6144, 0.7586, 0.5097, 0.7278, 0.4419, 0.7812, 0.4088, 0.8282, 0.4665, 0.1331, 0.6384, 0.1477, 0.553, 0.1668, 0.6384, 0.5309, 0.553, 0.5118, 0.4676, 0.5454, 0.4676, 0.8974, 0.7153, 0.8503, 0.6576, 0.92, 0.6144, 0.9507, 0.6822, 0.8016, 0.5854, 0.7586, 0.5097, 0.8282, 0.4665, 0.877, 0.5387, 0.5454, 0.4676, 0.5533, 0.3952, 0.6108, 0.4193, 0.5766, 0.4806, 0.92, 0.6144, 0.877, 0.5387, 0.9467, 0.4954, 0.9844, 0.5745, 0.8282, 0.4665, 0.7812, 0.4088, 0.8304, 0.3783, 0.8926, 0.4265, 0.1668, 0.6384, 0.1477, 0.553, 0.1979, 0.6254, 0.5309, 0.553, 0.5454, 0.4676, 0.5766, 0.4806, 0.9507, 0.6822, 0.92, 0.6144, 0.9844, 0.5745, 1.0, 0.6516, 0.877, 0.5387, 0.8282, 0.4665, 0.8926, 0.4265, 0.9467, 0.4954, 0.1875, 0.7107, 0.1668, 0.6384, 0.1979, 0.6254, 0.245, 0.6867, 0.1979, 0.6254, 0.1477, 0.553, 0.2217, 0.6014, 0.5309, 0.553, 0.5766, 0.4806, 0.6004, 0.5046, 0.3283, 0.0554, 0.4054, 0.0144, 0.4141, 0.07238, 0.335, 0.09977, 0.9467, 0.4954, 0.8926, 0.4265, 0.9419, 0.396, 1.0, 0.4624, 0.245, 0.6867, 0.1979, 0.6254, 0.2217, 0.6014, 0.289, 0.6424, 0.5766, 0.4806, 0.6108, 0.4193, 0.6547, 0.4636, 0.6004, 0.5046, 0.4054, 0.0144, 0.4929, 3.462e-09, 0.5023, 0.06276, 0.4141, 0.07238, 0.2818, 0.7277, 0.245, 0.6867, 0.289, 0.6424, 0.3393, 0.6697, 0.335, 0.09977, 0.4141, 0.07238, 0.4188, 0.1481, 0.3386, 0.1578, 0.5023, 0.06276, 0.5862, 0.07238, 0.5909, 0.1481, 0.5074, 0.1448, 0.289, 0.6424, 0.2217, 0.6014, 0.2346, 0.57, 0.3128, 0.5844, 0.6004, 0.5046, 0.6547, 0.4636, 0.6786, 0.5216, 0.6132, 0.536, 0.4141, 0.07238, 0.5023, 0.06276, 0.5074, 0.1448, 0.4188, 0.1481, 0.5862, 0.07238, 0.653, 0.09977, 0.6566, 0.1578, 0.5909, 0.1481, 0.2217, 0.6014, 0.1477, 0.553, 0.2346, 0.57, 0.5309, 0.553, 0.6004, 0.5046, 0.6132, 0.536, 0.6132, 0.536, 0.6786, 0.5216, 0.6786, 0.5844, 0.6132, 0.57, 0.4188, 0.1481, 0.5074, 0.1448, 0.5074, 0.2335, 0.4188, 0.2301, 0.5909, 0.1481, 0.6566, 0.1578, 0.6566, 0.2205, 0.5909, 0.2301, 0.2346, 0.57, 0.1477, 0.553, 0.2346, 0.536, 0.5309, 0.553, 0.6132, 0.536, 0.6132, 0.57, 0.3386, 0.1578, 0.4188, 0.1481, 0.4188, 0.2301, 0.3386, 0.2205, 0.5074, 0.1448, 0.5909, 0.1481, 0.5909, 0.2301, 0.5074, 0.2335, 0.3128, 0.5844, 0.2346, 0.57, 0.2346, 0.536, 0.3128, 0.5216, 0.05823, 0.9296, 0.0535, 0.9299, 0.0535, 0.728, 0.05823, 0.7277, 0.03018, 0.932, 0.02544, 0.932, 0.02544, 0.7277, 0.03018, 0.7277, 0.003621, 0.932, -9.744e-10, 0.932, 1.773e-08, 0.7277, 0.003621, 0.7277, 0.0353, 0.932, 0.03018, 0.932, 0.03018, 0.7277, 0.0353, 0.7277, 0.008352, 0.932, 0.003621, 0.932, 0.003621, 0.7277, 0.008352, 0.7277, 0.04003, 0.932, 0.0353, 0.932, 0.0353, 0.7277, 0.04003, 0.7277, 0.07281, 0.9299, 0.06808, 0.9296, 0.06808, 0.7277, 0.07281, 0.728, 0.01347, 0.932, 0.008352, 0.932, 0.008352, 0.7277, 0.01347, 0.7277, 0.04365, 0.932, 0.04003, 0.932, 0.04003, 0.7277, 0.04365, 0.7277, 0.0182, 0.932, 0.01347, 0.932, 0.01347, 0.7277, 0.0182, 0.7277, 0.04838, 0.9299, 0.04365, 0.9296, 0.04365, 0.7277, 0.04838, 0.728, 0.02182, 0.932, 0.0182, 0.932, 0.0182, 0.7277, 0.02182, 0.7277, 0.0535, 0.9299, 0.04838, 0.9299, 0.04838, 0.728, 0.0535, 0.728, 0.06296, 0.9296, 0.05823, 0.9299, 0.05823, 0.728, 0.06296, 0.7277, 0.02544, 0.932, 0.02182, 0.932, 0.02182, 0.7277, 0.02544, 0.7277, 0.06808, 0.9296, 0.06296, 0.9296, 0.06296, 0.7277, 0.06808, 0.7277])
me_sphere.update()
me_cylinder_001 = bpy.data.meshes.new('Cylinder.001')
me_cylinder_001.from_pydata([(0.044, 0.1062, 1.403), (0.1062, -0.044, 1.403), (0.0813, -0.0813, -1.0), (-0.0813, -0.0813, 1.403), (-0.9163, 0.3795, 1.403), (-0.3795, -0.9163, 1.443), (0.0, 0.115, -1.0), (0.0813, 0.0813, -1.0), (0.0813, 0.0813, 1.403), (0.1062, -0.044, -1.0), (-0.044, -0.1062, 1.403), (-0.115, 0.0, 1.403), (0.9163, 0.3795, 1.403), (0.7013, -0.7013, 1.403), (0.1062, 0.044, 1.403), (0.0, -0.115, 1.403), (0.0, -0.115, -1.0), (-0.044, -0.1062, -1.0), (-0.1062, -0.044, 1.403), (0.3795, 0.9163, 1.403), (-3.147e-08, 0.9918, 1.403), (-0.9163, -0.3795, 1.403), (0.9163, 0.3795, 1.443), (0.7013, 0.7013, 1.443), (0.7013, -0.7013, 1.443), (-0.3795, 0.9163, 1.443), (0.115, 0.0, 1.403), (-3.147e-08, -0.9918, 1.403), (0.3795, 0.9163, 1.443), (-0.9163, -0.3795, 1.443), (-0.9918, 0.0, 1.443), (-0.1062, 0.044, 1.403), (-0.044, 0.1062, -1.0), (0.9918, 0.0, 1.403), (-0.3795, -0.9163, 1.403), (-0.044, 0.1062, 1.403), (-0.0813, 0.0813, 1.403), (0.0, 0.115, 1.403), (-0.9918, 0.0, 1.403), (0.9918, 0.0, 1.443), (0.3795, -0.9163, 1.443), (5.02e-08, 0.9918, 1.443), (0.3795, -0.9163, 1.403), (-0.7013, -0.7013, 1.443), (0.0813, -0.0813, 1.403), (0.044, -0.1062, -1.0), (-0.1062, -0.044, -1.0), (-0.115, 0.0, -1.0), (-0.0813, 0.0813, -1.0), (0.9163, -0.3795, 1.403), (-0.7013, -0.7013, 1.403), (-0.3795, 0.9163, 1.403), (-0.7013, 0.7013, 1.403), (0.044, 0.1062, -1.0), (0.115, 0.0, -1.0), (0.7013, 0.7013, 1.403), (5.02e-08, -0.9918, 1.443), (-0.7013, 0.7013, 1.443), (-0.9163, 0.3795, 1.443), (0.1062, 0.044, -1.0), (0.044, -0.1062, 1.403), (-0.0813, -0.0813, -1.0), (-0.1062, 0.044, -1.0), (0.9163, -0.3795, 1.443)], [], [(6, 37, 0, 53), (53, 0, 8, 7), (7, 8, 14, 59), (59, 14, 26, 54), (54, 26, 1, 9), (9, 1, 44, 2), (2, 44, 60, 45), (45, 60, 15, 16), (16, 15, 10, 17), (17, 10, 3, 61), (61, 3, 18, 46), (46, 18, 11, 47), (47, 11, 31, 62), (62, 31, 36, 48), (48, 36, 35, 32), (32, 35, 37, 6), (6, 53, 7, 59, 54, 9, 2, 45, 16, 17, 61, 46, 47, 62, 48, 32), (11, 18, 21, 38), (14, 8, 55, 12), (37, 35, 51, 20), (60, 44, 13, 42), (18, 3, 50, 21), (8, 0, 19, 55), (35, 36, 52, 51), (44, 1, 49, 13), (33, 12, 22, 39), (34, 27, 56, 5), (52, 4, 58, 57), (55, 19, 28, 23), (42, 13, 24, 40), (38, 21, 29, 30), (49, 33, 39, 63), (50, 34, 5, 43), (51, 52, 57, 25), (12, 55, 23, 22), (27, 42, 40, 56), (4, 38, 30, 58), (19, 20, 41, 28), (13, 49, 63, 24), (21, 50, 43, 29), (20, 51, 25, 41), (15, 60, 42, 27), (26, 14, 12, 33), (31, 11, 38, 4), (10, 15, 27, 34), (1, 26, 33, 49), (36, 31, 4, 52), (0, 37, 20, 19), (3, 10, 34, 50), (22, 23, 28, 41, 25, 57, 58, 30, 29, 43, 5, 56, 40, 24, 63, 39)])
me_cylinder_001.polygons.foreach_set('use_smooth', [True] * 50)
_uv = me_cylinder_001.uv_layers.new(name='UVMap')
_uv.uv.foreach_set('vector', [0.7889, 0.5465, 0.7889, 3.811e-09, 0.8331, 7.679e-09, 0.8331, 0.5465, 0.8331, 0.5465, 0.8331, 7.679e-09, 0.874, 1.125e-08, 0.874, 0.5465, 0.874, 0.5465, 0.874, -5.035e-09, 0.9149, -1.462e-09, 0.9149, 0.5465, 0.9149, 0.5465, 0.9149, -1.462e-09, 0.9591, 2.407e-09, 0.9591, 0.5465, 0.9591, 0.5465, 0.9591, 2.407e-09, 1.0, 5.981e-09, 1.0, 0.5465, 0.5594, 0.5465, 0.5594, -1.625e-08, 0.5907, -1.351e-08, 0.5907, 0.5465, 0.5907, 0.5465, 0.5907, -1.351e-08, 0.6316, -9.94e-09, 0.6316, 0.5465, 0.6316, 0.5465, 0.6316, -9.94e-09, 0.6758, -6.072e-09, 0.6758, 0.5465, 0.6758, 0.5465, 0.6758, -6.072e-09, 0.7167, -2.498e-09, 0.7167, 0.5465, 0.3708, 0.5465, 0.3708, -1.586e-10, 0.4021, 1.887e-08, 0.4021, 0.5465, 0.4021, 0.5465, 0.4021, 1.887e-08, 0.443, 2.244e-08, 0.443, 0.5465, 0.443, 0.5465, 0.443, 2.244e-08, 0.4872, 2.631e-08, 0.4872, 0.5465, 0.4872, 0.5465, 0.4872, 2.631e-08, 0.5281, 2.988e-08, 0.5281, 0.5465, 0.5281, 0.5465, 0.5281, 2.988e-08, 0.5594, 1.633e-08, 0.5594, 0.5465, 0.7167, 0.5465, 0.7167, -2.498e-09, 0.748, 2.373e-10, 0.748, 0.5465, 0.748, 0.5465, 0.748, 2.373e-10, 0.7889, 3.811e-09, 0.7889, 0.5465, 0.5933, 0.6799, 0.5763, 0.7208, 0.545, 0.7521, 0.5042, 0.769, 0.4599, 0.769, 0.419, 0.7521, 0.3878, 0.7208, 0.3708, 0.6799, 0.3708, 0.6356, 0.3878, 0.5948, 0.419, 0.5635, 0.4599, 0.5465, 0.5042, 0.5465, 0.545, 0.5635, 0.5763, 0.5948, 0.5933, 0.6356, 0.1224, 0.09112, 0.1633, 0.07419, 0.1485, 3.262e-08, 0.08038, 0.02823, 0.2075, 0.2966, 0.1633, 0.2966, 0.1485, 0.3708, 0.2223, 0.3708, 0.09112, 0.2484, 0.07419, 0.2075, 1.326e-08, 0.2223, 0.02823, 0.2904, 0.2966, 0.1633, 0.2966, 0.2075, 0.3708, 0.2223, 0.3708, 0.1485, 0.1633, 0.07419, 0.2075, 0.07419, 0.2223, 2.971e-08, 0.1485, 3.262e-08, 0.1633, 0.2966, 0.1224, 0.2797, 0.08038, 0.3426, 0.1485, 0.3708, 0.07419, 0.2075, 0.07419, 0.1633, 1.487e-08, 0.1485, 1.326e-08, 0.2223, 0.2966, 0.2075, 0.2797, 0.2484, 0.3426, 0.2904, 0.3708, 0.2223, 0.7463, 0.6147, 0.7463, 0.6885, 0.7081, 0.6885, 0.7081, 0.6147, 0.6698, 0.5465, 0.6698, 0.6147, 0.6315, 0.6147, 0.6315, 0.5465, 0.6315, 0.5465, 0.6315, 0.5987, 0.5933, 0.5987, 0.5933, 0.5465, 0.6698, 0.8088, 0.6698, 0.7406, 0.7081, 0.7406, 0.7081, 0.8088, 0.6698, 0.6885, 0.6698, 0.7566, 0.6315, 0.7566, 0.6315, 0.6885, 0.6315, 0.6669, 0.6315, 0.7406, 0.5933, 0.7406, 0.5933, 0.6669, 0.7463, 0.5465, 0.7463, 0.6147, 0.7081, 0.6147, 0.7081, 0.5465, 0.6315, 0.8088, 0.6315, 0.8609, 0.5933, 0.8609, 0.5933, 0.8088, 0.6698, 0.5987, 0.6698, 0.5465, 0.7081, 0.5465, 0.7081, 0.5987, 0.7463, 0.6885, 0.7463, 0.7566, 0.7081, 0.7566, 0.7081, 0.6885, 0.6698, 0.6147, 0.6698, 0.6885, 0.6315, 0.6885, 0.6315, 0.6147, 0.6315, 0.5987, 0.6315, 0.6669, 0.5933, 0.6669, 0.5933, 0.5987, 0.6698, 0.7406, 0.6698, 0.6669, 0.7081, 0.6669, 0.7081, 0.7406, 0.6698, 0.7566, 0.6698, 0.8088, 0.6315, 0.8088, 0.6315, 0.7566, 0.6315, 0.7406, 0.6315, 0.8088, 0.5933, 0.8088, 0.5933, 0.7406, 0.6698, 0.6669, 0.6698, 0.5987, 0.7081, 0.5987, 0.7081, 0.6669, 0.2797, 0.1224, 0.2966, 0.1633, 0.3708, 0.1485, 0.3426, 0.08038, 0.2484, 0.2797, 0.2075, 0.2966, 0.2223, 0.3708, 0.2904, 0.3426, 0.09112, 0.1224, 0.1224, 0.09112, 0.08038, 0.02823, 0.02823, 0.08038, 0.2484, 0.09112, 0.2797, 0.1224, 0.3426, 0.08038, 0.2904, 0.02823, 0.2797, 0.2484, 0.2484, 0.2797, 0.2904, 0.3426, 0.3426, 0.2904, 0.07419, 0.1633, 0.09112, 0.1224, 0.02823, 0.08038, 1.487e-08, 0.1485, 0.1224, 0.2797, 0.09112, 0.2484, 0.02823, 0.2904, 0.08038, 0.3426, 0.2075, 0.07419, 0.2484, 0.09112, 0.2904, 0.02823, 0.2223, 2.971e-08, 0.7081, 0.6885, 0.7081, 0.8088, 0.7081, 0.7406, 0.7081, 0.6669, 0.7081, 0.5987, 0.5933, 0.5465, 0.5933, 0.5987, 0.5933, 0.6669, 0.5933, 0.7406, 0.5933, 0.8088, 0.6315, 0.5465, 0.6315, 0.6147, 0.6315, 0.6885, 0.6315, 0.7566, 0.7081, 0.5465, 0.7081, 0.6147])
me_cylinder_001.materials.append(mat_metal_light)
me_cylinder_001.update()

# ---- objects
ob_plane = bpy.data.objects.new('Plane', me_plane)
ob_counter = bpy.data.objects.new('Counter', me_cube_001)
ob_shelf = bpy.data.objects.new('Shelf', me_cube_002)
ob_urinal = bpy.data.objects.new('Urinal', me_cube_003)
ob_water_fountain = bpy.data.objects.new('Water Fountain', me_cylinder)
ob_disco_ball = bpy.data.objects.new('Disco ball', me_sphere)
ob_table = bpy.data.objects.new('Table', me_cylinder_001)

# ---- transforms, parenting, visibility, modifiers, constraints
ob_plane.location = (0.0, 0.0, 0.0)
ob_counter.location = (4.0, 0.0, 1.0)
ob_shelf.location = (9.0, 9.0, 1.0)
ob_urinal.location = (-11.51, -3.567, 1.799)
ob_urinal.rotation_euler = (0.0, -0.06108, -1.571)
ob_water_fountain.location = (-8.961, 8.901, 1.004)
ob_disco_ball.location = (0.0, 28.5, 6.088)
ob_table.location = (-5.293, 5.897, 1.004)
_m = ob_table.modifiers.new('EdgeSplit', 'EDGE_SPLIT')
_m.use_edge_sharp = False

# ---- collection membership
col_level_1.objects.link(ob_plane)
col_level_1.objects.link(ob_counter)
col_level_1.objects.link(ob_shelf)
col_level_1.objects.link(ob_urinal)
col_level_1.objects.link(ob_water_fountain)
col_level_1.objects.link(ob_disco_ball)
col_level_1.objects.link(ob_table)

# ---- scene / render settings (as saved in the file)
scene.frame_start = 1; scene.frame_end = 250; scene.frame_set(1)
scene.render.engine = 'BLENDER_EEVEE_NEXT'
scene.cycles.sampling_pattern = 'TABULATED_SOBOL'
scene.eevee.ray_tracing_options.trace_max_roughness = 0.0
bpy.context.view_layer.update()

# ---- added for rendering (the .blend has no active camera and no usable light): camera, sun
cam_auto = bpy.data.cameras.new('AutoCamera')
cam_auto.lens = 50.0
cam_auto.sensor_width = 36.0
cam_auto.clip_end = 1000.0
ob_auto_camera = bpy.data.objects.new('AutoCamera', cam_auto)
scene.collection.objects.link(ob_auto_camera)
ob_auto_camera.location = (46.2248, -48.7698, 44.6799)
ob_auto_camera.rotation_euler = (1.09748, -7.21219e-08, 0.694738)
scene.camera = ob_auto_camera
light_auto_sun = bpy.data.lights.new('AutoSun', 'SUN')
light_auto_sun.energy = 3.0
light_auto_sun.angle = 0.0523599
ob_auto_sun = bpy.data.objects.new('AutoSun', light_auto_sun)
scene.collection.objects.link(ob_auto_sun)
ob_auto_sun.rotation_euler = (0.872665, 0.174533, 0.523599)
bpy.context.view_layer.update()
